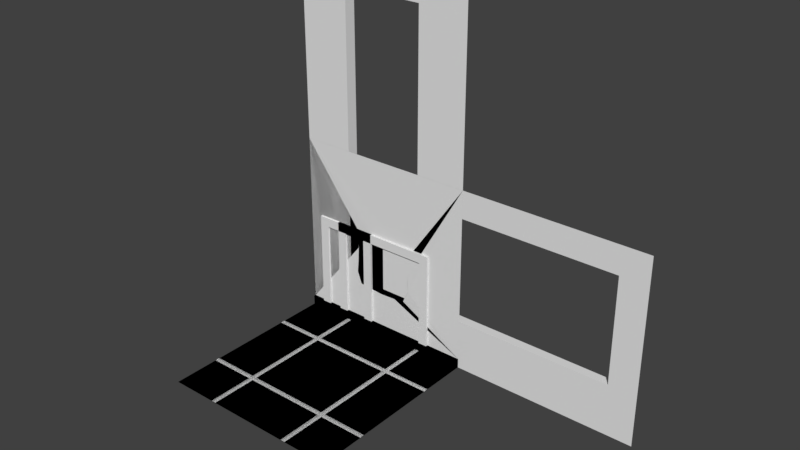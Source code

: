 # Source: zom_dah_tiles.blend  (saved by Blender 2.79.0; exported with 4.5.12 LTS)
import bpy
from mathutils import Matrix  # noqa: F401  (used for matrix-valued properties, if any)

bpy.ops.wm.read_factory_settings(use_empty=True)
scene = bpy.context.scene
scene.name = 'Scene'

# ---- collections
col_collection_1 = bpy.data.collections.new('Collection 1'); scene.collection.children.link(col_collection_1)

# ---- materials (node trees are filled in below, after node groups)
mat_mtl_floor_wood = bpy.data.materials.new('mtl_floor_wood')
mat_mtl_floor_wood.alpha_threshold = 0.0
mat_mtl_floor_wood.use_transparent_shadow = False
mat_mtl_floor_wood.roughness = 0.5
mat_mtl_floor_marbtile = bpy.data.materials.new('mtl_floor_marbtile')
mat_mtl_floor_marbtile.alpha_threshold = 0.0
mat_mtl_floor_marbtile.use_transparent_shadow = False
mat_mtl_floor_marbtile.roughness = 0.5
mat_mtl_floor_trim = bpy.data.materials.new('mtl_floor_trim')
mat_mtl_floor_trim.alpha_threshold = 0.0
mat_mtl_floor_trim.use_transparent_shadow = False
mat_mtl_floor_trim.roughness = 0.5
mat_mtl_wall_01 = bpy.data.materials.new('mtl_wall_01')
mat_mtl_wall_01.alpha_threshold = 0.0
mat_mtl_wall_01.use_transparent_shadow = False
mat_mtl_wall_01.roughness = 0.5

# ---- material node trees

# ---- world
world_world = bpy.data.worlds.new('World'); scene.world = world_world
world_world.color = (0.05088, 0.05088, 0.05088)
world_world.use_sun_shadow = False
world_world.sun_shadow_jitter_overblur = 0.0
world_world.cycles.sampling_method = 'MANUAL'

# ---- meshes
me_tiles_026 = bpy.data.meshes.new('tiles.026')
me_tiles_026.from_pydata([(0.0, 0.25, 0.2), (0.0, 0.3, 0.2), (0.0, 0.3, 0.0), (4.0, 0.25, 0.2), (4.0, 0.3, 0.2), (4.0, 0.3, 0.0), (1.907e-06, -3.8e-07, 0.2), (9.537e-07, -0.05, 0.2), (9.537e-07, -0.05, 0.0), (4.0, -3.8e-07, 0.2), (4.0, -0.05, 0.2), (4.0, -0.05, 0.0), (0.0, 5.737e-07, 0.95), (0.0, 0.25, 0.95), (0.0, 0.25, 1.0), (0.0, 5.737e-07, 1.0), (4.0, 5.737e-07, 0.95), (4.0, 0.25, 0.95), (4.0, 0.25, 1.0), (4.0, 5.737e-07, 1.0), (4.0, 0.25, 0.2), (4.0, 0.25, 0.95), (9.537e-07, 0.25, 0.2), (9.537e-07, 0.25, 0.95), (0.0, 0.0, 0.2), (0.0, 5.737e-07, 0.95), (4.0, 0.0, 0.2), (4.0, 5.737e-07, 0.95)], [], [(1, 0, 3, 4), (2, 1, 4, 5), (6, 7, 10, 9), (7, 8, 11, 10), (15, 12, 16, 19), (14, 15, 19, 18), (13, 14, 18, 17), (21, 20, 22, 23), (25, 24, 26, 27)])
me_tiles_026.polygons.foreach_set('material_index', [2, 2, 2, 2, 2, 2, 2, 3, 3])
_uv = me_tiles_026.uv_layers.new(name='UVMap')
_uv.uv.foreach_set('vector', [0.5, 0.65, 0.5, 0.625, 2.5, 0.625, 2.5, 0.65, 0.5, 0.5, 0.5, 0.6, 2.5, 0.6, 2.5, 0.5, 0.5, 0.5, 0.5, 0.475, 2.5, 0.475, 2.5, 0.5, 0.5, 0.6, 0.5, 0.5, 2.5, 0.5, 2.5, 0.6, 0.5, 0.0, 0.5, -0.025, 2.5, -0.025, 2.5, 0.0, 0.5, 0.625, 0.5, 0.5, 2.5, 0.5, 2.5, 0.625, 0.5, 0.975, 0.5, 1.0, 2.5, 1.0, 2.5, 0.975, 0.5, 0.975, 0.5, 0.6, -1.5, 0.6, -1.5, 0.975, 0.5, 0.975, 0.5, 0.6, 2.5, 0.6, 2.5, 0.975])
me_tiles_026.materials.append(mat_mtl_floor_wood)
me_tiles_026.materials.append(mat_mtl_floor_marbtile)
me_tiles_026.materials.append(mat_mtl_floor_trim)
me_tiles_026.materials.append(mat_mtl_wall_01)
me_tiles_026.use_remesh_preserve_volume = False
me_tiles_026.use_remesh_preserve_attributes = False
me_tiles_026.use_mirror_vertex_groups = False
me_tiles_026.update()
me_tiles_025 = bpy.data.meshes.new('tiles.025')
me_tiles_025.from_pydata([(0.0, 0.25, 0.2), (0.0, 0.3, 0.2), (0.0, 0.3, 0.0), (2.0, 0.25, 0.2), (2.0, 0.3, 0.2), (2.0, 0.3, 0.0), (1.907e-06, -3.8e-07, 0.2), (9.537e-07, -0.05, 0.2), (9.537e-07, -0.05, 0.0), (2.0, -3.8e-07, 0.2), (2.0, -0.05, 0.2), (2.0, -0.05, 0.0), (0.0, 5.737e-07, 0.95), (0.0, 0.25, 0.95), (0.0, 0.25, 1.0), (0.0, 5.737e-07, 1.0), (2.0, 5.737e-07, 0.95), (2.0, 0.25, 0.95), (2.0, 0.25, 1.0), (2.0, 5.737e-07, 1.0), (2.0, 0.25, 0.2), (2.0, 0.25, 0.95), (9.537e-07, 0.25, 0.2), (9.537e-07, 0.25, 0.95), (0.0, 0.0, 0.2), (0.0, 5.737e-07, 0.95), (2.0, 0.0, 0.2), (2.0, 5.737e-07, 0.95)], [], [(1, 0, 3, 4), (2, 1, 4, 5), (6, 7, 10, 9), (7, 8, 11, 10), (15, 12, 16, 19), (14, 15, 19, 18), (13, 14, 18, 17), (21, 20, 22, 23), (25, 24, 26, 27)])
me_tiles_025.polygons.foreach_set('material_index', [2, 2, 2, 2, 2, 2, 2, 3, 3])
_uv = me_tiles_025.uv_layers.new(name='UVMap')
_uv.uv.foreach_set('vector', [0.5, 0.65, 0.5, 0.625, 1.5, 0.625, 1.5, 0.65, 0.5, 0.5, 0.5, 0.6, 1.5, 0.6, 1.5, 0.5, 0.5, 0.5, 0.5, 0.475, 1.5, 0.475, 1.5, 0.5, 0.5, 0.6, 0.5, 0.5, 1.5, 0.5, 1.5, 0.6, 0.5, 0.0, 0.5, -0.025, 1.5, -0.025, 1.5, 0.0, 0.5, 0.625, 0.5, 0.5, 1.5, 0.5, 1.5, 0.625, 0.5, 0.975, 0.5, 1.0, 1.5, 1.0, 1.5, 0.975, 0.5, 0.975, 0.5, 0.6, -0.5, 0.6, -0.5, 0.975, 0.5, 0.975, 0.5, 0.6, 1.5, 0.6, 1.5, 0.975])
me_tiles_025.materials.append(mat_mtl_floor_wood)
me_tiles_025.materials.append(mat_mtl_floor_marbtile)
me_tiles_025.materials.append(mat_mtl_floor_trim)
me_tiles_025.materials.append(mat_mtl_wall_01)
me_tiles_025.use_remesh_preserve_volume = False
me_tiles_025.use_remesh_preserve_attributes = False
me_tiles_025.use_mirror_vertex_groups = False
me_tiles_025.update()
me_tiles_024 = bpy.data.meshes.new('tiles.024')
me_tiles_024.from_pydata([(0.1, -1.431e-06, 0.2), (0.15, -0.05, 0.2), (0.15, -0.05, 0.0), (0.0, -1.431e-06, 0.2), (-2.861e-06, -0.05, 0.2), (-2.861e-06, -0.05, 0.0), (0.1, 0.25, 0.2), (0.15, 0.3, 0.2), (0.15, 0.3, 0.0), (0.0, 0.25, 0.2), (0.0, 0.3, 0.2), (0.0, 0.3, 0.0), (0.1, 0.25, 0.95), (0.1, 4.768e-07, 0.95), (0.1, 4.768e-07, 1.0), (0.1, 0.25, 1.0), (9.537e-07, 0.25, 0.95), (0.0, 4.768e-07, 0.95), (0.0, 4.768e-07, 1.0), (9.537e-07, 0.25, 1.0), (0.0, 2.682e-06, 0.2), (0.0, 3.219e-06, 0.95), (0.1, 2.086e-06, 0.2), (0.1, 2.623e-06, 0.95), (0.1, 0.25, 0.2), (0.1, 0.25, 0.95), (9.537e-07, 0.25, 0.2), (9.537e-07, 0.25, 0.95), (0.15, -0.05, 0.2), (0.15, -0.05, 0.0), (0.15, 0.3, 0.2), (0.15, 0.3, 0.0), (0.1, -1.431e-06, 0.2), (0.15, -0.05, 0.2), (0.1, 0.25, 0.2), (0.15, 0.3, 0.2), (0.1, 2.086e-06, 0.2), (0.1, 2.623e-06, 0.95), (0.1, 0.25, 0.2), (0.1, 0.25, 0.95), (0.1, 0.25, 0.95), (0.1, 4.768e-07, 0.95), (0.1, 4.768e-07, 1.0), (0.1, 0.25, 1.0)], [], [(1, 0, 3, 4), (2, 1, 4, 5), (6, 7, 10, 9), (7, 8, 11, 10), (15, 12, 16, 19), (14, 15, 19, 18), (13, 14, 18, 17), (21, 20, 22, 23), (25, 24, 26, 27), (28, 29, 31, 30), (32, 33, 35, 34), (36, 38, 39, 37), (42, 41, 40, 43)])
me_tiles_024.polygons.foreach_set('material_index', [2, 2, 2, 2, 2, 2, 2, 3, 3, 2, 2, 3, 2])
_uv = me_tiles_024.uv_layers.new(name='UVMap')
_uv.uv.foreach_set('vector', [0.575, 0.475, 0.55, 0.5, 0.5, 0.5, 0.5, 0.475, 0.575, 0.5, 0.575, 0.6, 0.5, 0.6, 0.5, 0.5, 0.55, 0.625, 0.575, 0.65, 0.5, 0.65, 0.5, 0.625, 0.575, 0.6, 0.575, 0.5, 0.5, 0.5, 0.5, 0.6, 0.55, 0.0, 0.55, -0.025, 0.5, -0.025, 0.5, 0.0, 0.55, 0.5, 0.55, 0.625, 0.5, 0.625, 0.5, 0.5, 0.55, 0.975, 0.55, 1.0, 0.5, 1.0, 0.5, 0.975, 0.5, 0.975, 0.5, 0.6, 0.55, 0.6, 0.55, 0.975, 0.55, 0.975, 0.55, 0.6, 0.5, 0.6, 0.5, 0.975, 0.475, 0.6, 0.475, 0.5, 0.65, 0.5, 0.65, 0.6, 0.55, 0.5, 0.575, 0.475, 0.575, 0.65, 0.55, 0.625, 0.5, 0.6, 0.625, 0.6, 0.625, 0.975, 0.5, 0.975, 0.5, 0.0, 0.5, -0.025, 0.625, -0.025, 0.625, 0.0])
me_tiles_024.materials.append(mat_mtl_floor_wood)
me_tiles_024.materials.append(mat_mtl_floor_marbtile)
me_tiles_024.materials.append(mat_mtl_floor_trim)
me_tiles_024.materials.append(mat_mtl_wall_01)
me_tiles_024.use_remesh_preserve_volume = False
me_tiles_024.use_remesh_preserve_attributes = False
me_tiles_024.use_mirror_vertex_groups = False
me_tiles_024.update()
me_tiles_023 = bpy.data.meshes.new('tiles.023')
me_tiles_023.from_pydata([(0.0, 1.937e-07, 4.0), (0.0, 1.937e-07, 0.2), (0.0, -0.05, 0.2), (0.0, -0.05, 0.0), (4.0, 1.937e-07, 0.2), (4.0, -0.05, 0.2), (0.0, 1.937e-07, 0.2), (4.0, 1.937e-07, 4.0), (4.0, 1.937e-07, 0.2), (4.0, -0.05, 0.0), (1.374, 0.05, 2.135), (1.399, 0.05, 1.022), (2.585, 0.05, 2.148), (2.532, 0.05, 1.031), (1.331, 0.05, 1.54), (2.648, 0.05, 1.322), (1.922, 0.05, 0.9705), (2.271, 0.05, 2.133), (1.305, 0.05, 1.285), (1.721, 0.05, 2.217), (2.605, 0.05, 1.827), (2.695, 0.04929, 1.042), (2.546, 0.04929, 2.287), (1.332, 0.04929, 0.8908), (1.278, 0.04929, 2.154), (2.679, 0.04929, 1.714), (1.179, 0.04929, 1.816), (1.954, 0.04929, 2.288), (1.689, 0.04929, 0.9472), (2.681, 0.04929, 2.002), (2.315, 0.04929, 0.9127), (1.282, 0.04929, 1.254), (2.695, 0.25, 1.042), (2.546, 0.25, 2.287), (1.332, 0.25, 0.8908), (1.278, 0.25, 2.154), (2.679, 0.25, 1.714), (1.179, 0.25, 1.816), (1.954, 0.25, 2.288), (1.689, 0.25, 0.9472), (2.681, 0.25, 2.002), (2.315, 0.25, 0.9127), (1.282, 0.25, 1.254), (1.562, 0.195, 2.24), (1.578, 0.17, 2.105), (1.618, 0.17, 2.122), (1.635, 0.195, 2.24), (1.612, 0.17, 1.979), (1.647, 0.17, 2.007), (1.646, 0.17, 1.993), (1.608, 0.1489, 1.942), (1.562, 0.1186, 2.24), (1.577, 0.1034, 2.24), (1.597, 0.1193, 2.101), (1.578, 0.1277, 2.105), (1.603, 0.1193, 2.134), (1.618, 0.1277, 2.122), (1.619, 0.1034, 2.24), (1.635, 0.1186, 2.24), (1.623, 0.1193, 1.992), (1.612, 0.1277, 1.979), (1.646, 0.1277, 1.993), (1.638, 0.1193, 1.996), (1.638, 0.1193, 2.006), (1.647, 0.1277, 2.007), (1.62, 0.1193, 1.971), (1.624, 0.1779, 0.8946), (1.657, 0.17, 1.112), (1.613, 0.17, 1.092), (1.575, 0.1779, 0.9034), (1.638, 0.17, 1.252), (1.596, 0.17, 1.213), (1.6, 0.17, 1.234), (1.652, 0.1489, 1.31), (1.624, 0.1248, 0.8946), (1.614, 0.1142, 0.8965), (1.64, 0.1193, 1.123), (1.657, 0.1277, 1.112), (1.625, 0.1193, 1.07), (1.613, 0.1277, 1.092), (1.585, 0.1142, 0.9015), (1.575, 0.1248, 0.9034), (1.623, 0.1193, 1.233), (1.638, 0.1277, 1.252), (1.6, 0.1277, 1.234), (1.608, 0.1193, 1.23), (1.604, 0.1193, 1.213), (1.596, 0.1277, 1.213), (1.633, 0.1193, 1.266), (2.027, 0.1915, 0.896), (2.043, 0.1808, 0.9739), (2.092, 0.1808, 0.9305), (2.094, 0.1915, 0.8877), (2.069, 0.17, 1.062), (2.098, 0.17, 1.013), (2.1, 0.17, 1.034), (2.072, 0.1489, 1.122), (2.027, 0.1199, 0.896), (2.041, 0.1056, 0.8942), (2.069, 0.1124, 0.9809), (2.043, 0.1238, 0.9739), (2.067, 0.1124, 0.9065), (2.092, 0.1238, 0.9305), (2.08, 0.1056, 0.8895), (2.094, 0.1199, 0.8877), (2.077, 0.1193, 1.04), (2.069, 0.1277, 1.062), (2.1, 0.1277, 1.034), (2.091, 0.1193, 1.032), (2.09, 0.1193, 1.015), (2.098, 0.1277, 1.013), (2.078, 0.1193, 1.074), (2.162, 0.2148, 2.297), (2.237, 0.17, 2.162), (2.189, 0.17, 2.163), (2.065, 0.2148, 2.294), (2.322, 0.17, 1.97), (2.268, 0.17, 1.989), (2.28, 0.17, 1.971), (2.358, 0.1489, 1.921), (2.162, 0.1114, 2.297), (2.142, 0.09081, 2.296), (2.226, 0.1193, 2.145), (2.237, 0.1277, 2.162), (2.191, 0.1193, 2.188), (2.189, 0.1277, 2.163), (2.085, 0.09081, 2.294), (2.065, 0.1114, 2.294), (2.301, 0.1193, 1.981), (2.322, 0.1277, 1.97), (2.28, 0.1277, 1.971), (2.285, 0.1193, 1.978), (2.276, 0.1193, 1.992), (2.268, 0.1277, 1.989), (2.322, 0.1193, 1.955), (2.585, 0.1578, 0.9534), (2.518, 0.154, 1.091), (2.489, 0.154, 1.082), (2.538, 0.1578, 0.9641), (2.439, 0.154, 1.183), (2.42, 0.154, 1.162), (2.414, 0.154, 1.176), (2.426, 0.1438, 1.219), (2.585, 0.1321, 0.9534), (2.575, 0.127, 0.9557), (2.498, 0.1295, 1.099), (2.518, 0.1335, 1.091), (2.509, 0.1295, 1.067), (2.489, 0.1335, 1.082), (2.548, 0.127, 0.9619), (2.538, 0.1321, 0.9641), (2.435, 0.1295, 1.172), (2.439, 0.1335, 1.183), (2.414, 0.1335, 1.176), (2.423, 0.1295, 1.172), (2.428, 0.1295, 1.161), (2.42, 0.1335, 1.162), (2.429, 0.1295, 1.193), (1.662, 0.05082, 0.9653), (1.709, 0.0621, 1.032), (1.661, 0.1005, 0.9614), (1.708, 0.1118, 1.028), (1.62, 0.07244, 1.111), (1.619, 0.1221, 1.108), (1.562, 0.05679, 1.018), (1.561, 0.1065, 1.014), (1.633, 0.05051, 0.9673), (1.632, 0.1002, 0.9635), (1.972, 0.05082, 0.9451), (2.1, 0.0621, 1.029), (1.97, 0.1005, 0.9409), (2.097, 0.1118, 1.024), (1.832, 0.07244, 1.075), (1.829, 0.1221, 1.07), (1.674, 0.05679, 0.9604), (1.671, 0.1065, 0.9563), (1.885, 0.05051, 0.9363), (1.883, 0.1002, 0.9321), (2.198, 0.05501, 2.103), (2.336, 0.06474, 2.096), (2.194, 0.09787, 2.102), (2.332, 0.1076, 2.094), (2.2, 0.07365, 2.268), (2.196, 0.1165, 2.266), (2.021, 0.06016, 2.27), (2.016, 0.103, 2.268), (2.137, 0.05474, 2.142), (2.133, 0.09761, 2.141), (2.294, 0.06308, 2.28), (2.199, 0.06983, 2.265), (2.297, 0.09279, 2.281), (2.202, 0.09953, 2.267), (2.316, 0.076, 2.168), (2.319, 0.1057, 2.17), (2.438, 0.06665, 2.192), (2.44, 0.09636, 2.194), (2.341, 0.0629, 2.262), (2.343, 0.0926, 2.264), (1.341, 0.0008424, 2.143), (1.376, 0.01051, 2.137), (1.385, -0.004755, 1.009), (1.395, 0.02478, 1.021), (2.579, 0.02286, 2.144), (2.603, -0.002577, 2.179), (2.528, 0.01998, 1.025), (2.532, 0.0006946, 0.9851), (1.313, -0.001664, 1.547), (1.33, 0.02035, 1.539), (2.672, -0.008884, 1.287), (2.649, 0.01864, 1.321), (1.922, 0.01902, 0.9703), (1.952, -0.001079, 0.9544), (2.274, 0.003497, 2.166), (2.272, 0.01417, 2.127), (1.305, 0.01308, 1.281), (1.288, -0.001674, 1.277), (1.717, 0.02072, 2.219), (1.727, -0.004449, 2.241), (2.651, 0.003413, 1.843), (2.599, 0.02112, 1.82)], [], [(2, 3, 9, 5), (1, 2, 5, 4), (199, 207, 14, 10), (219, 202, 12, 20), (201, 210, 16, 11), (200, 215, 206, 198, 0, 6), (204, 209, 15, 13), (214, 201, 11, 18), (207, 214, 18, 14), (213, 216, 19, 17), (198, 217, 212, 203, 7, 0), (205, 211, 200, 6, 8), (209, 219, 20, 15), (203, 218, 208, 205, 8, 7), (202, 213, 17, 12), (210, 204, 13, 16), (24, 26, 37, 35), (30, 41, 39, 28), (26, 31, 42, 37), (24, 35, 38, 27), (29, 40, 36, 25), (27, 38, 33, 22), (21, 32, 41, 30), (31, 23, 34, 42), (22, 33, 40, 29), (28, 39, 34, 23), (25, 36, 32, 21), (53, 59, 65, 62, 63, 55, 57, 52), (44, 45, 48, 49, 50, 47), (47, 50, 60), (50, 49, 61), (45, 56, 64, 48), (56, 45, 46, 58), (61, 49, 48, 64), (54, 44, 47, 60), (53, 52, 51, 54), (57, 55, 56, 58), (54, 60, 59, 53), (62, 65, 50, 61), (63, 62, 61, 64), (55, 63, 64, 56), (65, 59, 60, 50), (51, 43, 44, 54), (76, 82, 88, 85, 86, 78, 80, 75), (67, 68, 71, 72, 73, 70), (70, 73, 83), (73, 72, 84), (68, 79, 87, 71), (79, 68, 69, 81), (84, 72, 71, 87), (77, 67, 70, 83), (76, 75, 74, 77), (80, 78, 79, 81), (77, 83, 82, 76), (85, 88, 73, 84), (86, 85, 84, 87), (78, 86, 87, 79), (88, 82, 83, 73), (74, 66, 67, 77), (99, 105, 111, 108, 109, 101, 103, 98), (90, 91, 94, 95, 96, 93), (93, 96, 106), (96, 95, 107), (91, 102, 110, 94), (102, 91, 92, 104), (107, 95, 94, 110), (100, 90, 93, 106), (99, 98, 97, 100), (103, 101, 102, 104), (100, 106, 105, 99), (108, 111, 96, 107), (109, 108, 107, 110), (101, 109, 110, 102), (111, 105, 106, 96), (97, 89, 90, 100), (122, 128, 134, 131, 132, 124, 126, 121), (113, 114, 117, 118, 119, 116), (116, 119, 129), (119, 118, 130), (114, 125, 133, 117), (125, 114, 115, 127), (130, 118, 117, 133), (123, 113, 116, 129), (122, 121, 120, 123), (126, 124, 125, 127), (123, 129, 128, 122), (131, 134, 119, 130), (132, 131, 130, 133), (124, 132, 133, 125), (134, 128, 129, 119), (120, 112, 113, 123), (145, 151, 157, 154, 155, 147, 149, 144), (136, 137, 140, 141, 142, 139), (139, 142, 152), (142, 141, 153), (137, 148, 156, 140), (148, 137, 138, 150), (153, 141, 140, 156), (146, 136, 139, 152), (145, 144, 143, 146), (149, 147, 148, 150), (146, 152, 151, 145), (154, 157, 142, 153), (155, 154, 153, 156), (147, 155, 156, 148), (157, 151, 152, 142), (143, 135, 136, 146), (159, 158, 160, 161), (159, 161, 163, 162), (162, 163, 165, 164), (164, 165, 167, 166), (158, 166, 167, 160), (159, 162, 164, 166, 158), (169, 168, 170, 171), (169, 171, 173, 172), (172, 173, 175, 174), (174, 175, 177, 176), (168, 176, 177, 170), (169, 172, 174, 176, 168), (179, 178, 180, 181), (179, 181, 183, 182), (182, 183, 185, 184), (184, 185, 187, 186), (178, 186, 187, 180), (179, 182, 184, 186, 178), (189, 188, 190, 191), (189, 191, 193, 192), (192, 193, 195, 194), (194, 195, 197, 196), (188, 196, 197, 190), (189, 192, 194, 196, 188), (215, 200, 201, 214), (209, 204, 205, 208), (211, 205, 204, 210), (217, 198, 199, 216), (198, 206, 207, 199), (219, 209, 208, 218), (200, 211, 210, 201), (203, 212, 213, 202), (212, 217, 216, 213), (206, 215, 214, 207), (202, 219, 218, 203), (216, 199, 10, 19)])
me_tiles_023.polygons.foreach_set('material_index', [2, 2, 3, 3, 3, 3, 3, 3, 3, 3, 3, 3, 3, 3, 3, 3, 2, 2, 2, 2, 2, 2, 2, 2, 2, 2, 2, 2, 2, 2, 2, 2, 2, 2, 2, 2, 2, 2, 2, 2, 2, 2, 2, 2, 2, 2, 2, 2, 2, 2, 2, 2, 2, 2, 2, 2, 2, 2, 2, 2, 2, 2, 2, 2, 2, 2, 2, 2, 2, 2, 2, 2, 2, 2, 2, 2, 2, 2, 2, 2, 2, 2, 2, 2, 2, 2, 2, 2, 2, 2, 2, 2, 2, 2, 2, 2, 2, 2, 2, 2, 2, 2, 2, 2, 2, 2, 2, 3, 3, 3, 3, 3, 3, 3, 3, 3, 3, 3, 3, 3, 3, 3, 3, 3, 3, 3, 3, 3, 3, 3, 3, 3, 3, 3, 3, 3, 3, 3, 3, 3, 3, 3, 3])
_uv = me_tiles_023.uv_layers.new(name='UVMap')
_uv.uv.foreach_set('vector', [0.5, 0.6, 0.5, 0.5, 2.5, 0.5, 2.5, 0.6, 0.5, 0.5, 0.5, 0.475, 2.5, 0.475, 2.5, 0.5, 0.5094, 0.5676, 0.5094, 0.27, 0.525, 0.27, 0.525, 0.5676, 0.5094, 0.4134, 0.5094, 0.5763, 0.525, 0.5763, 0.525, 0.4134, 0.1997, 0.5094, 0.4612, 0.5094, 0.4612, 0.525, 0.1997, 0.525, 0.19, 0.005355, 0.1423, 0.1377, 0.1558, 0.2707, 0.1799, 0.5771, -0.5, 1.5, -0.5, -0.4, 0.5094, 0.01539, 0.5094, 0.1608, 0.525, 0.1608, 0.525, 0.01539, 0.5094, 0.1427, 0.5094, 0.01108, 0.525, 0.01108, 0.525, 0.1427, 0.5094, 0.27, 0.5094, 0.1427, 0.525, 0.1427, 0.525, 0.27, 0.6357, 0.5094, 0.3606, 0.5094, 0.3606, 0.525, 0.6357, 0.525, 0.1799, 0.5771, 0.3568, 0.6187, 0.6327, 0.5766, 0.8041, 0.587, 1.5, 1.5, -0.5, 1.5, 0.7801, 0.007312, 0.4754, -0.02286, 0.19, 0.005355, -0.5, -0.4, 1.5, -0.4, 0.5094, 0.1608, 0.5094, 0.4134, 0.525, 0.4134, 0.525, 0.1608, 0.8041, 0.587, 0.8103, 0.4335, 0.835, 0.1443, 0.7801, 0.007312, 1.5, -0.4, 1.5, 1.5, 0.796, 0.5094, 0.6357, 0.5094, 0.6357, 0.525, 0.796, 0.525, 0.4612, 0.5094, 0.7658, 0.5094, 0.7658, 0.525, 0.4612, 0.525, 0.5246, 0.5771, 0.5246, 0.4078, 0.625, 0.4078, 0.625, 0.5771, 0.6574, 0.5246, 0.6574, 0.625, 0.3446, 0.625, 0.3446, 0.5246, 0.5246, 0.4078, 0.5246, 0.1272, 0.625, 0.1272, 0.625, 0.4078, 0.1391, 0.5246, 0.1391, 0.625, 0.4772, 0.625, 0.4772, 0.5246, 0.5246, 0.5009, 0.625, 0.5009, 0.625, 0.3569, 0.5246, 0.3569, 0.4772, 0.5246, 0.4772, 0.625, 0.773, 0.625, 0.773, 0.5246, 0.8477, 0.5246, 0.8477, 0.625, 0.6574, 0.625, 0.6574, 0.5246, 0.5246, 0.1272, 0.5246, -0.0546, 0.625, -0.0546, 0.625, 0.1272, 0.5246, 0.6433, 0.625, 0.6433, 0.625, 0.5009, 0.5246, 0.5009, 0.3446, 0.5246, 0.3446, 0.625, 0.1661, 0.625, 0.1661, 0.5246, 0.5246, 0.3569, 0.625, 0.3569, 0.625, 0.02102, 0.5246, 0.02102, 0.2866, 0.5157, 0.2995, 0.4263, 0.2979, 0.4094, 0.3069, 0.4294, 0.3071, 0.438, 0.2893, 0.5431, 0.2976, 0.6294, 0.2767, 0.6294, 0.2772, 0.5194, 0.2972, 0.5332, 0.3113, 0.4385, 0.3111, 0.4277, 0.2921, 0.3858, 0.2941, 0.4159, 0.585, 0.4159, 0.5639, 0.3858, 0.5639, 0.4159, 0.585, 0.3858, 0.585, 0.4277, 0.5639, 0.4277, 0.585, 0.5332, 0.5639, 0.5332, 0.5639, 0.4385, 0.585, 0.4385, 0.5639, 0.5332, 0.585, 0.5332, 0.5975, 0.6294, 0.5593, 0.6294, 0.5639, 0.4277, 0.585, 0.4277, 0.585, 0.4385, 0.5639, 0.4385, 0.5639, 0.5194, 0.585, 0.5194, 0.585, 0.4159, 0.5639, 0.4159, 0.2866, 0.5157, 0.2767, 0.6294, 0.2691, 0.6294, 0.2772, 0.5194, 0.2976, 0.6294, 0.2893, 0.5431, 0.2972, 0.5332, 0.3052, 0.6294, 0.2772, 0.5194, 0.2941, 0.4159, 0.2995, 0.4263, 0.2866, 0.5157, 0.3069, 0.4294, 0.2979, 0.4094, 0.2921, 0.3858, 0.3111, 0.4277, 0.3071, 0.438, 0.3069, 0.4294, 0.3111, 0.4277, 0.3113, 0.4385, 0.2893, 0.5431, 0.3071, 0.438, 0.3113, 0.4385, 0.2972, 0.5332, 0.2979, 0.4094, 0.2995, 0.4263, 0.2941, 0.4159, 0.2921, 0.3858, 0.5593, 0.6294, 0.5975, 0.6294, 0.585, 0.5194, 0.5639, 0.5194, 0.3201, 0.06147, 0.3117, 0.1165, 0.3163, 0.1329, 0.3039, 0.1148, 0.3022, 0.1063, 0.3127, 0.03489, 0.2926, -0.04923, 0.307, -0.05176, 0.3287, 0.0561, 0.3067, 0.04603, 0.298, 0.1065, 0.3001, 0.1172, 0.3261, 0.1551, 0.3189, 0.1258, 0.585, 0.1258, 0.5639, 0.1551, 0.5639, 0.1258, 0.585, 0.1551, 0.585, 0.1172, 0.5639, 0.1172, 0.585, 0.04603, 0.5639, 0.04603, 0.5639, 0.1065, 0.585, 0.1065, 0.5639, 0.04603, 0.585, 0.04603, 0.589, -0.04831, 0.5624, -0.04831, 0.5639, 0.1172, 0.585, 0.1172, 0.585, 0.1065, 0.5639, 0.1065, 0.5639, 0.0561, 0.585, 0.0561, 0.585, 0.1258, 0.5639, 0.1258, 0.3201, 0.06147, 0.307, -0.05176, 0.3122, -0.05268, 0.3287, 0.0561, 0.2926, 0.9508, 0.3127, 1.035, 0.3067, 1.046, 0.2874, 0.9517, 0.3287, 0.0561, 0.3189, 0.1258, 0.3117, 0.1165, 0.3201, 0.06147, 0.3039, 0.1148, 0.3163, 0.1329, 0.3261, 0.1551, 0.3001, 0.1172, 0.3022, 0.1063, 0.3039, 0.1148, 0.3001, 0.1172, 0.298, 0.1065, 0.3127, 0.03489, 0.3022, 0.1063, 0.298, 0.1065, 0.3067, 0.04603, 0.3163, 0.1329, 0.3117, 0.1165, 0.3189, 0.1258, 0.3261, 0.1551, 0.5624, 0.9473, 0.589, 0.9473, 0.585, 1.056, 0.5639, 1.056, 0.5345, 0.9905, 0.5387, 1.02, 0.5391, 1.037, 0.5456, 1.016, 0.5448, 1.007, 0.5337, 0.9532, 0.5398, 0.9447, 0.5204, 0.9471, 0.5213, 0.9869, 0.5458, 0.9652, 0.5489, 1.006, 0.55, 1.017, 0.5362, 1.061, 0.5345, 1.031, 0.585, 0.03095, 0.5639, 0.06108, 0.5639, 0.03095, 0.585, 0.06108, 0.585, 0.01723, 0.5639, 0.01723, 0.5904, 0.9652, 0.5619, 0.9652, 0.5639, 1.006, 0.585, 1.006, 0.5619, 0.9652, 0.5904, 0.9652, 0.5958, 0.9439, 0.5599, 0.9439, 0.5639, 0.01723, 0.585, 0.01723, 0.585, 0.006419, 0.5639, 0.006419, 0.5619, 0.9869, 0.5904, 0.9869, 0.585, 1.031, 0.5639, 1.031, 0.5345, 0.9905, 0.5204, 0.9471, 0.5133, 0.948, 0.5213, 0.9869, 0.5398, 0.9447, 0.5337, 0.9532, 0.5458, 0.9652, 0.5469, 0.9439, 0.5213, 0.9869, 0.5345, 1.031, 0.5387, 1.02, 0.5345, 0.9905, 0.5456, 0.01603, 0.5391, 0.03695, 0.5362, 0.06108, 0.55, 0.01723, 0.5448, 0.007442, 0.5456, 0.01603, 0.55, 0.01723, 0.5489, 0.006419, 0.5337, 0.9532, 0.5448, 1.007, 0.5489, 1.006, 0.5458, 0.9652, 0.5391, 0.03695, 0.5387, 0.02, 0.5345, 0.03095, 0.5362, 0.06108, 0.5599, 0.948, 0.5958, 0.948, 0.5904, 0.9869, 0.5619, 0.9869, 0.6128, 0.5725, 0.6506, 0.4905, 0.6612, 0.4773, 0.6427, 0.4891, 0.6379, 0.4962, 0.5955, 0.594, 0.5426, 0.6471, 0.5709, 0.648, 0.6186, 0.5808, 0.5944, 0.5814, 0.6341, 0.4943, 0.6402, 0.4853, 0.6789, 0.4606, 0.6609, 0.4848, 0.585, 0.4848, 0.5639, 0.4606, 0.5639, 0.4848, 0.6789, 0.585, 0.6402, 0.585, 0.6402, 0.5639, 0.585, 0.5814, 0.5639, 0.5814, 0.5639, 0.4943, 0.585, 0.4943, 0.5639, 0.5814, 0.585, 0.5814, 0.6074, 0.6468, 0.5557, 0.6468, 0.5639, 0.4853, 0.585, 0.4853, 0.585, 0.4943, 0.5639, 0.4943, 0.5639, 0.5808, 0.585, 0.5808, 0.585, 0.4848, 0.5639, 0.4848, 0.6128, 0.5725, 0.5709, 0.648, 0.5812, 0.6483, 0.6186, 0.5808, 0.5426, 0.6471, 0.5955, 0.594, 0.5944, 0.5814, 0.5323, 0.6468, 0.6186, 0.5808, 0.6609, 0.4848, 0.6506, 0.4905, 0.6128, 0.5725, 0.6427, 0.4891, 0.6612, 0.4773, 0.6789, 0.4606, 0.6402, 0.4853, 0.6379, 0.4962, 0.6427, 0.4891, 0.6402, 0.4853, 0.6341, 0.4943, 0.5955, 0.594, 0.6379, 0.4962, 0.6341, 0.4943, 0.5944, 0.5814, 0.6612, 0.4773, 0.6506, 0.4905, 0.6609, 0.4848, 0.6789, 0.4606, 0.5557, 0.6483, 0.6074, 0.6483, 0.585, 0.5808, 0.5639, 0.5808, 0.7492, 0.04971, 0.7176, 0.08616, 0.7143, 0.09625, 0.7115, 0.08582, 0.7138, 0.08052, 0.7544, 0.03329, 0.7741, -0.01906, 0.7877, -0.02215, 0.7591, 0.04536, 0.7443, 0.0411, 0.71, 0.0811, 0.7071, 0.08778, 0.713, 0.1096, 0.7197, 0.09141, 0.577, 0.09141, 0.5668, 0.1096, 0.5668, 0.09141, 0.577, 0.1096, 0.577, 0.08778, 0.5668, 0.08778, 0.577, 0.0411, 0.5668, 0.0411, 0.5668, 0.0811, 0.577, 0.0811, 0.5668, 0.0411, 0.577, 0.0411, 0.5789, -0.01793, 0.5661, -0.01793, 0.5668, 0.08778, 0.577, 0.08778, 0.577, 0.0811, 0.5668, 0.0811, 0.5668, 0.04536, 0.577, 0.04536, 0.577, 0.09141, 0.5668, 0.09141, 0.7492, 0.04971, 0.7877, -0.02215, 0.7927, -0.02328, 0.7591, 0.04536, 0.7741, 0.9809, 0.7544, 1.033, 0.7443, 1.041, 0.7691, 0.9821, 0.7591, 0.04536, 0.7197, 0.09141, 0.7176, 0.08616, 0.7492, 0.04971, 0.7115, 0.08582, 0.7143, 0.09625, 0.713, 0.1096, 0.7071, 0.08778, 0.7138, 0.08052, 0.7115, 0.08582, 0.7071, 0.08778, 0.71, 0.0811, 0.7544, 0.03329, 0.7138, 0.08052, 0.71, 0.0811, 0.7443, 0.0411, 0.7143, 0.09625, 0.7176, 0.08616, 0.7197, 0.09141, 0.713, 0.1096, 0.5661, 0.9767, 0.5789, 0.9767, 0.577, 1.045, 0.5668, 1.045, 0.5, 0.1427, 0.5, 0.01108, 0.525, 0.01108, 0.525, 0.1427, 0.5, 0.1427, 0.525, 0.1427, 0.525, 0.1427, 0.5, 0.1427, 0.5, 0.1427, 0.525, 0.1427, 0.525, 0.1427, 0.5, 0.1427, 0.5, 0.1427, 0.525, 0.1427, 0.525, 0.1427, 0.5, 0.1427, 0.5, 0.01108, 0.5, 0.1427, 0.525, 0.1427, 0.525, 0.01108, 0.5, 0.1427, 0.5, 0.1427, 0.5, 0.1427, 0.5, 0.1427, 0.5, 0.01108, 0.5, 0.1427, 0.5, 0.01108, 0.525, 0.01108, 0.525, 0.1427, 0.5, 0.1427, 0.525, 0.1427, 0.525, 0.1427, 0.5, 0.1427, 0.5, 0.1427, 0.525, 0.1427, 0.525, 0.1427, 0.5, 0.1427, 0.5, 0.1427, 0.525, 0.1427, 0.525, 0.1427, 0.5, 0.1427, 0.5, 0.01108, 0.5, 0.1427, 0.525, 0.1427, 0.525, 0.01108, 0.5, 0.1427, 0.5, 0.1427, 0.5, 0.1427, 0.5, 0.1427, 0.5, 0.01108, 0.5, 0.1427, 0.5, 0.01108, 0.525, 0.01108, 0.525, 0.1427, 0.5, 0.1427, 0.525, 0.1427, 0.525, 0.1427, 0.5, 0.1427, 0.5, 0.1427, 0.525, 0.1427, 0.525, 0.1427, 0.5, 0.1427, 0.5, 0.1427, 0.525, 0.1427, 0.525, 0.1427, 0.5, 0.1427, 0.5, 0.01108, 0.5, 0.1427, 0.525, 0.1427, 0.525, 0.01108, 0.5, 0.1427, 0.5, 0.1427, 0.5, 0.1427, 0.5, 0.1427, 0.5, 0.01108, 0.5, 0.1427, 0.5, 0.01108, 0.525, 0.01108, 0.525, 0.1427, 0.5, 0.1427, 0.525, 0.1427, 0.525, 0.1427, 0.5, 0.1427, 0.5, 0.1427, 0.525, 0.1427, 0.525, 0.1427, 0.5, 0.1427, 0.5, 0.1427, 0.525, 0.1427, 0.525, 0.1427, 0.5, 0.1427, 0.5, 0.01108, 0.5, 0.1427, 0.525, 0.1427, 0.525, 0.01108, 0.5, 0.1427, 0.5, 0.1427, 0.5, 0.1427, 0.5, 0.1427, 0.5, 0.01108, 0.1423, 0.1377, 0.19, 0.005355, 0.1997, 0.01108, 0.1523, 0.1427, 0.5094, 0.1608, 0.5094, 0.01539, 0.5, 0.01539, 0.5, 0.1504, 0.4754, -0.02286, 0.7801, 0.007312, 0.7658, 0.01539, 0.4612, -0.01476, 0.3568, 0.6187, 0.1799, 0.5771, 0.1868, 0.5676, 0.3606, 0.6086, 0.1799, 0.5771, 0.1558, 0.2707, 0.1653, 0.27, 0.1868, 0.5676, 0.5094, 0.4134, 0.5094, 0.1608, 0.5, 0.1608, 0.5, 0.4134, 0.19, 0.005355, 0.4754, -0.02286, 0.4612, -0.01476, 0.1997, 0.01108, 0.8041, 0.587, 0.6327, 0.5766, 0.6357, 0.5666, 0.796, 0.5763, 0.6327, 0.5766, 0.3568, 0.6187, 0.3606, 0.6086, 0.6357, 0.5666, 0.1558, 0.2707, 0.1423, 0.1377, 0.1523, 0.1427, 0.1653, 0.27, 0.5094, 0.5763, 0.5094, 0.4134, 0.5, 0.4331, 0.5, 0.5763, 0.3606, 0.5094, 0.1868, 0.5094, 0.1868, 0.525, 0.3606, 0.525])
me_tiles_023.materials.append(mat_mtl_floor_wood)
me_tiles_023.materials.append(mat_mtl_floor_marbtile)
me_tiles_023.materials.append(mat_mtl_floor_trim)
me_tiles_023.materials.append(mat_mtl_wall_01)
me_tiles_023.use_remesh_preserve_volume = False
me_tiles_023.use_remesh_preserve_attributes = False
me_tiles_023.use_mirror_vertex_groups = False
me_tiles_023.update()
me_tiles_022 = bpy.data.meshes.new('tiles.022')
me_tiles_022.from_pydata([(0.6, 0.2, 1.1), (0.6, 0.2, 3.4), (0.5, 1.937e-07, 1.0), (0.5, 1.937e-07, 3.5), (0.6, 1.937e-07, 1.1), (0.6, 0.2, 1.1), (7.4, 0.2, 1.1), (0.5, 1.937e-07, 1.0), (7.5, 1.937e-07, 1.0), (7.4, 1.937e-07, 1.1), (0.6, 1.937e-07, 3.4), (0.6, 0.2, 3.4), (7.4, 0.2, 3.4), (0.5, 1.937e-07, 3.5), (7.5, 1.937e-07, 3.5), (7.4, 1.937e-07, 3.4), (8.0, 1.937e-07, -2.384e-07), (8.0, 1.937e-07, 4.0), (7.5, 1.937e-07, 3.5), (7.5, 1.937e-07, 1.0), (0.5, 1.937e-07, 3.5), (0.5, 1.937e-07, 1.0), (7.5, 1.937e-07, 1.0), (7.5, 1.937e-07, 3.5), (7.4, 1.937e-07, 1.1), (7.4, 1.937e-07, 3.4), (0.0, 1.937e-07, 4.0), (0.0, 1.937e-07, -2.384e-07), (0.6, 1.937e-07, 3.4), (0.6, 1.937e-07, 1.1), (7.4, 0.2, 3.4), (7.4, 0.2, 1.1)], [], [(29, 28, 3, 2), (9, 4, 7, 8), (25, 24, 22, 23), (10, 15, 14, 13), (15, 10, 11, 12), (18, 19, 16, 17), (21, 20, 26, 27), (19, 21, 27, 16), (20, 18, 17, 26), (24, 25, 30, 31), (28, 29, 0, 1), (4, 9, 6, 5)])
me_tiles_022.polygons.foreach_set('material_index', [2, 2, 2, 2, 2, 3, 3, 3, 3, 2, 2, 2])
_uv = me_tiles_022.uv_layers.new(name='UVMap')
_uv.uv.foreach_set('vector', [0.8, 0.05, 0.8, 1.2, 0.75, 1.25, 0.75, 0.0, 0.2, 0.05, -3.2, 0.05, -3.25, 0.0, 0.25, 0.0, 0.2, 0.2, 0.2, -0.95, 0.25, -1.0, 0.25, 0.25, 0.8, 0.2, 4.2, 0.2, 4.25, 0.25, 0.75, 0.25, 0.2, 0.5, -3.2, 0.5, -3.2, 0.6, 0.2, 0.6, 0.25, 0.25, 0.25, -1.0, 0.5, -1.5, 0.5, 0.5, 0.75, 0.0, 0.75, 1.25, 0.5, 1.5, 0.5, -0.5, 0.25, 0.0, -3.25, 0.0, -3.5, -0.5, 0.5, -0.5, 0.75, 0.25, 4.25, 0.25, 4.5, 0.5, 0.5, 0.5, 0.5, 0.05, 0.5, 1.2, 0.6, 1.2, 0.6, 0.05, 0.5, 0.2, 0.5, -0.95, 0.6, -0.95, 0.6, 0.2, 0.8, 0.5, 4.2, 0.5, 4.2, 0.6, 0.8, 0.6])
me_tiles_022.materials.append(mat_mtl_floor_wood)
me_tiles_022.materials.append(mat_mtl_floor_marbtile)
me_tiles_022.materials.append(mat_mtl_floor_trim)
me_tiles_022.materials.append(mat_mtl_wall_01)
me_tiles_022.use_remesh_preserve_volume = False
me_tiles_022.use_remesh_preserve_attributes = False
me_tiles_022.use_mirror_vertex_groups = False
me_tiles_022.update()
me_tiles_021 = bpy.data.meshes.new('tiles.021')
me_tiles_021.from_pydata([(0.5, 1.937e-07, 1.0), (0.5, 1.937e-07, 3.5), (3.5, 1.937e-07, 1.0), (3.5, 1.937e-07, 3.5), (4.0, 1.937e-07, 4.0), (4.0, 1.937e-07, -2.384e-07), (0.0, 1.937e-07, 4.0), (0.0, 1.937e-07, -2.384e-07), (3.4, 0.2, 3.4), (3.4, 0.2, 1.1), (0.6, 0.2, 3.4), (0.6, 0.2, 1.1), (0.5, 1.937e-07, 1.0), (0.5, 1.937e-07, 3.5), (3.5, 1.937e-07, 1.0), (3.5, 1.937e-07, 3.5), (0.6, 1.937e-07, 1.1), (0.6, 1.937e-07, 3.4), (3.4, 1.937e-07, 1.1), (3.4, 1.937e-07, 3.4), (0.6, 0.2, 1.1), (0.6, 0.2, 3.4), (3.4, 0.2, 1.1), (3.4, 0.2, 3.4), (0.5, 1.937e-07, 1.0), (0.5, 1.937e-07, 3.5), (3.5, 1.937e-07, 1.0), (3.5, 1.937e-07, 3.5), (0.6, 1.937e-07, 1.1), (0.6, 1.937e-07, 3.4), (3.4, 1.937e-07, 1.1), (3.4, 1.937e-07, 3.4)], [], [(17, 16, 11, 10), (31, 29, 21, 23), (30, 28, 24, 26), (29, 31, 27, 25), (28, 30, 22, 20), (1, 3, 4, 6), (2, 0, 7, 5), (0, 1, 6, 7), (3, 2, 5, 4), (19, 18, 14, 15), (16, 17, 13, 12), (18, 19, 8, 9)])
me_tiles_021.polygons.foreach_set('material_index', [2, 2, 2, 2, 2, 3, 3, 3, 3, 2, 2, 2])
_uv = me_tiles_021.uv_layers.new(name='UVMap')
_uv.uv.foreach_set('vector', [0.5, 0.2, 0.5, -0.95, 0.6, -0.95, 0.6, 0.2, 0.2, 0.5, -1.2, 0.5, -1.2, 0.6, 0.2, 0.6, 0.2, 0.05, -1.2, 0.05, -1.25, 0.0, 0.25, 0.0, 0.8, 0.2, 2.2, 0.2, 2.25, 0.25, 0.75, 0.25, 0.8, 0.5, 2.2, 0.5, 2.2, 0.6, 0.8, 0.6, 0.75, 0.25, 2.25, 0.25, 2.5, 0.5, 0.5, 0.5, 0.25, 0.0, -1.25, 0.0, -1.5, -0.5, 0.5, -0.5, 0.75, 0.0, 0.75, 1.25, 0.5, 1.5, 0.5, -0.5, 0.25, 0.25, 0.25, -1.0, 0.5, -1.5, 0.5, 0.5, 0.2, 0.2, 0.2, -0.95, 0.25, -1.0, 0.25, 0.25, 0.8, 0.05, 0.8, 1.2, 0.75, 1.25, 0.75, 0.0, 0.5, 0.05, 0.5, 1.2, 0.6, 1.2, 0.6, 0.05])
me_tiles_021.materials.append(mat_mtl_floor_wood)
me_tiles_021.materials.append(mat_mtl_floor_marbtile)
me_tiles_021.materials.append(mat_mtl_floor_trim)
me_tiles_021.materials.append(mat_mtl_wall_01)
me_tiles_021.use_remesh_preserve_volume = False
me_tiles_021.use_remesh_preserve_attributes = False
me_tiles_021.use_mirror_vertex_groups = False
me_tiles_021.update()
me_tiles_019 = bpy.data.meshes.new('tiles.019')
me_tiles_019.from_pydata([(0.0, -0.05, 0.2), (0.0, -0.05, 0.0), (2.0, 1.937e-07, 0.2), (2.0, -0.05, 0.2), (0.0, 1.937e-07, 0.2), (2.0, -0.05, 0.0), (0.0, 1.937e-07, 4.0), (0.0, 1.937e-07, 0.2), (2.0, 1.937e-07, 4.0), (2.0, 1.937e-07, 0.2), (0.5, 1.937e-07, 1.0), (0.5, 1.937e-07, 0.2), (1.5, 1.937e-07, 1.0), (1.5, 1.937e-07, 0.2), (1.5, 1.937e-07, 0.2), (0.5, 9.611e-07, 0.2), (0.5, 1.937e-07, 0.2), (1.5, -0.05, 0.2), (0.5, -0.05, 0.0), (0.5, -0.05, 0.2), (0.5, -0.05, 0.0), (0.5, -0.05, 0.2), (1.5, -0.05, 0.0), (0.5, 9.611e-07, 0.0), (1.5, 9.611e-07, 0.2), (1.5, -0.05, 0.0), (1.5, -0.05, 0.2), (1.5, 9.611e-07, 0.0)], [], [(17, 22, 5, 3), (14, 17, 3, 2), (11, 10, 6, 7), (12, 13, 9, 8), (10, 12, 8, 6), (4, 0, 19, 16), (25, 26, 24, 27), (0, 1, 20, 19), (21, 18, 23, 15)])
me_tiles_019.polygons.foreach_set('material_index', [2, 2, 3, 3, 3, 2, 2, 2, 2])
_uv = me_tiles_019.uv_layers.new(name='UVMap')
_uv.uv.foreach_set('vector', [0.25, 0.6, 0.25, 0.5, 0.5, 0.5, 0.5, 0.6, 0.25, 0.5, 0.25, 0.475, 0.5, 0.475, 0.5, 0.5, 0.75, 0.6, 0.75, 1.0, 0.5, 2.5, 0.5, 0.6, 0.25, 0.0, 0.25, -0.4, 0.5, -0.4, 0.5, 1.5, 0.75, 0.0, 1.25, 0.0, 1.5, 1.5, 0.5, 1.5, 0.5, 0.5, 0.5, 0.475, 0.75, 0.475, 0.75, 0.5, 0.475, 0.5, 0.475, 0.6, 0.5, 0.6, 0.5, 0.5, 0.5, 0.6, 0.5, 0.5, 0.75, 0.5, 0.75, 0.6, 0.475, 0.6, 0.475, 0.5, 0.5, 0.5, 0.5, 0.6])
me_tiles_019.materials.append(mat_mtl_floor_wood)
me_tiles_019.materials.append(mat_mtl_floor_marbtile)
me_tiles_019.materials.append(mat_mtl_floor_trim)
me_tiles_019.materials.append(mat_mtl_wall_01)
me_tiles_019.use_remesh_preserve_volume = False
me_tiles_019.use_remesh_preserve_attributes = False
me_tiles_019.use_mirror_vertex_groups = False
me_tiles_019.update()
me_tiles_018 = bpy.data.meshes.new('tiles.018')
me_tiles_018.from_pydata([(2.0, -0.05, 0.2), (2.0, 1.937e-07, 0.2), (0.0, -0.05, 0.0), (0.0, -0.05, 0.2), (0.0, 1.937e-07, 0.2), (2.0, -0.05, 0.0), (0.0, 1.937e-07, 4.0), (0.0, 1.937e-07, 0.2), (2.0, 1.937e-07, 4.0), (2.0, 1.937e-07, 0.2), (0.5, 1.937e-07, 2.5), (0.5, 1.937e-07, 1.5), (1.5, 1.937e-07, 2.5), (1.5, 1.937e-07, 1.5)], [], [(4, 3, 0, 1), (3, 2, 5, 0), (11, 10, 6, 7), (12, 13, 9, 8), (13, 11, 7, 9), (10, 12, 8, 6)])
me_tiles_018.polygons.foreach_set('material_index', [2, 2, 3, 3, 3, 3])
_uv = me_tiles_018.uv_layers.new(name='UVMap')
_uv.uv.foreach_set('vector', [0.5, 0.5, 0.5, 0.475, 1.5, 0.475, 1.5, 0.5, 0.5, 0.6, 0.5, 0.5, 1.5, 0.5, 1.5, 0.6, 0.75, 0.25, 0.75, 0.75, 0.5, 1.5, 0.5, -0.4, 0.25, 0.75, 0.25, 0.25, 0.5, -0.4, 0.5, 1.5, 0.25, 0.25, -0.25, 0.25, -0.5, -0.4, 0.5, -0.4, 0.75, 0.75, 1.25, 0.75, 1.5, 1.5, 0.5, 1.5])
me_tiles_018.materials.append(mat_mtl_floor_wood)
me_tiles_018.materials.append(mat_mtl_floor_marbtile)
me_tiles_018.materials.append(mat_mtl_floor_trim)
me_tiles_018.materials.append(mat_mtl_wall_01)
me_tiles_018.use_remesh_preserve_volume = False
me_tiles_018.use_remesh_preserve_attributes = False
me_tiles_018.use_mirror_vertex_groups = False
me_tiles_018.update()
me_tiles_017 = bpy.data.meshes.new('tiles.017')
me_tiles_017.from_pydata([(0.0, 1.937e-07, 4.0), (0.0, 1.937e-07, 0.2), (0.0, -0.05, 0.2), (0.0, -0.05, 0.0), (4.0, 1.937e-07, 0.2), (4.0, -0.05, 0.2), (0.0, 1.937e-07, 0.2), (4.0, 1.937e-07, 4.0), (4.0, 1.937e-07, 0.2), (4.0, -0.05, 0.0)], [], [(0, 6, 8, 7), (2, 3, 9, 5), (1, 2, 5, 4)])
me_tiles_017.polygons.foreach_set('material_index', [3, 2, 2])
_uv = me_tiles_017.uv_layers.new(name='UVMap')
_uv.uv.foreach_set('vector', [0.5, 0.5, 0.5, -1.4, 2.5, -1.4, 2.5, 0.5, 0.5, 0.6, 0.5, 0.5, 2.5, 0.5, 2.5, 0.6, 0.5, 0.5, 0.5, 0.475, 2.5, 0.475, 2.5, 0.5])
me_tiles_017.materials.append(mat_mtl_floor_wood)
me_tiles_017.materials.append(mat_mtl_floor_marbtile)
me_tiles_017.materials.append(mat_mtl_floor_trim)
me_tiles_017.materials.append(mat_mtl_wall_01)
me_tiles_017.use_remesh_preserve_volume = False
me_tiles_017.use_remesh_preserve_attributes = False
me_tiles_017.use_mirror_vertex_groups = False
me_tiles_017.update()
me_tiles_016 = bpy.data.meshes.new('tiles.016')
me_tiles_016.from_pydata([(2.0, -0.05, 0.2), (2.0, 1.937e-07, 0.2), (0.0, -0.05, 0.0), (0.0, -0.05, 0.2), (0.0, 1.937e-07, 0.2), (0.0, 1.937e-07, 4.0), (0.0, 1.937e-07, 0.2), (2.0, 1.937e-07, 4.0), (2.0, 1.937e-07, 0.2), (2.0, -0.05, 0.0)], [], [(4, 3, 0, 1), (3, 2, 9, 0), (5, 6, 8, 7)])
me_tiles_016.polygons.foreach_set('material_index', [2, 2, 3])
_uv = me_tiles_016.uv_layers.new(name='UVMap')
_uv.uv.foreach_set('vector', [0.5, 0.5, 0.5, 0.475, 1.5, 0.475, 1.5, 0.5, 0.5, 0.6, 0.5, 0.5, 1.5, 0.5, 1.5, 0.6, 0.5, 0.5, 0.5, -1.4, 1.5, -1.4, 1.5, 0.5])
me_tiles_016.materials.append(mat_mtl_floor_wood)
me_tiles_016.materials.append(mat_mtl_floor_marbtile)
me_tiles_016.materials.append(mat_mtl_floor_trim)
me_tiles_016.materials.append(mat_mtl_wall_01)
me_tiles_016.use_remesh_preserve_volume = False
me_tiles_016.use_remesh_preserve_attributes = False
me_tiles_016.use_mirror_vertex_groups = False
me_tiles_016.update()
me_tiles_015 = bpy.data.meshes.new('tiles.015')
me_tiles_015.from_pydata([(0.5, -0.05, 2.1), (0.3, -0.05, 2.3), (0.3, 1.937e-07, 2.3), (0.5, -0.05, 0.0), (0.3, -0.05, 0.2), (0.3, 1.937e-07, 0.2), (1.5, 0.2, 2.1), (1.5, 0.2, 0.0), (1.5, -0.05, 2.1), (1.7, -0.05, 2.3), (0.3, -0.05, 2.3), (0.3, 1.937e-07, 2.3), (0.5, 0.2, 2.1), (0.3, 1.937e-07, 0.2), (0.3, -0.05, 0.2), (0.0, 1.937e-07, 0.2), (0.0, 1.937e-07, 4.0), (0.3, 1.937e-07, 0.2), (1.7, 1.937e-07, 0.2), (1.7, -0.05, 0.2), (1.7, 1.937e-07, 0.2), (2.0, 1.937e-07, 4.0), (1.5, -0.05, 0.0), (1.7, 1.937e-07, 2.3), (2.0, 1.937e-07, 0.2), (1.7, 1.937e-07, 2.3), (1.7, -0.05, 2.3), (0.3, 1.937e-07, 2.3), (1.7, 1.937e-07, 2.3), (1.5, -0.05, 2.1), (1.5, 0.2, 2.1), (0.5, 0.2, -9.686e-08), (0.5, -0.05, -9.686e-08), (0.0, 1.937e-07, 0.2), (0.0, -0.05, 0.2), (0.0, -0.05, 0.0), (1.7, 1.937e-07, 0.2), (1.7, -0.05, 0.2), (1.5, -0.05, 0.0), (2.0, 1.937e-07, 0.2), (2.0, -0.05, 0.2), (2.0, -0.05, 0.0), (0.5, -0.05, 2.1), (0.5, 0.2, 2.1)], [], [(22, 8, 6, 7), (22, 19, 9, 8), (19, 18, 23, 9), (29, 26, 10, 42), (26, 25, 11, 10), (30, 29, 42, 43), (20, 24, 21, 28), (15, 17, 27, 16), (0, 1, 14, 32), (1, 2, 13, 14), (35, 3, 4, 34), (34, 4, 5, 33), (27, 28, 21, 16), (12, 0, 32, 31), (37, 40, 39, 36), (38, 41, 40, 37)])
me_tiles_015.polygons.foreach_set('material_index', [2, 2, 2, 2, 2, 2, 3, 3, 2, 2, 2, 2, 3, 2, 2, 2])
_uv = me_tiles_015.uv_layers.new(name='UVMap')
_uv.uv.foreach_set('vector', [0.475, 0.5, 0.475, 1.55, 0.6, 1.55, 0.6, 0.5, 0.25, 0.5, 0.35, 0.6, 0.35, 1.65, 0.25, 1.55, 0.475, 0.6, 0.5, 0.6, 0.5, 1.65, 0.475, 1.65, 0.25, 0.55, 0.35, 0.65, -0.35, 0.65, -0.25, 0.55, 0.35, 0.475, 0.35, 0.5, -0.35, 0.5, -0.35, 0.475, 0.25, 0.6, 0.25, 0.475, -0.25, 0.475, -0.25, 0.6, 0.35, 0.6, 0.5, 0.6, 0.5, 2.5, 0.35, 1.65, 0.5, 0.6, 0.65, 0.6, 0.65, 1.65, 0.5, 2.5, 0.75, 0.55, 0.65, 0.65, 0.65, -0.4, 0.75, -0.5, 0.475, 0.65, 0.5, 0.65, 0.5, -0.4, 0.475, -0.4, 0.5, 0.5, 0.75, 0.5, 0.65, 0.6, 0.5, 0.6, 0.5, 0.475, 0.65, 0.475, 0.65, 0.5, 0.5, 0.5, 0.65, 0.65, 1.35, 0.65, 1.5, 1.5, 0.5, 1.5, 0.6, 0.55, 0.475, 0.55, 0.475, -0.5, 0.6, -0.5, 0.35, 0.475, 0.5, 0.475, 0.5, 0.5, 0.35, 0.5, 0.25, 0.5, 0.5, 0.5, 0.5, 0.6, 0.35, 0.6])
me_tiles_015.materials.append(mat_mtl_floor_wood)
me_tiles_015.materials.append(mat_mtl_floor_marbtile)
me_tiles_015.materials.append(mat_mtl_floor_trim)
me_tiles_015.materials.append(mat_mtl_wall_01)
me_tiles_015.use_remesh_preserve_volume = False
me_tiles_015.use_remesh_preserve_attributes = False
me_tiles_015.use_mirror_vertex_groups = False
me_tiles_015.update()
me_tiles_014 = bpy.data.meshes.new('tiles.014')
me_tiles_014.from_pydata([(0.8, 1.937e-07, 2.3), (0.8, -0.05, 2.3), (3.2, -0.05, 2.3), (3.0, -0.05, 2.1), (3.0, 0.2, 0.0), (3.0, 0.2, 2.1), (0.8, 1.937e-07, 0.2), (0.8, -0.05, 0.2), (1.0, -0.05, 0.0), (0.8, 1.937e-07, 2.3), (0.8, -0.05, 2.3), (1.0, -0.05, 2.1), (1.0, 0.2, 2.1), (0.8, 1.937e-07, 0.2), (0.8, -0.05, 0.2), (0.0, 1.937e-07, 0.2), (0.0, 1.937e-07, 4.0), (0.8, 1.937e-07, 0.2), (3.2, 1.937e-07, 0.2), (3.2, -0.05, 0.2), (3.2, 1.937e-07, 0.2), (4.0, 1.937e-07, 4.0), (3.0, -0.05, 0.0), (3.2, 1.937e-07, 2.3), (4.0, 1.937e-07, 0.2), (3.2, 1.937e-07, 2.3), (3.2, -0.05, 2.3), (0.8, 1.937e-07, 2.3), (3.2, 1.937e-07, 2.3), (3.0, -0.05, 2.1), (3.0, 0.2, 2.1), (1.0, 0.2, -9.686e-08), (1.0, -0.05, -9.686e-08), (0.0, 1.937e-07, 0.2), (0.0, -0.05, 0.2), (0.0, -0.05, 0.0), (3.2, 1.937e-07, 0.2), (3.2, -0.05, 0.2), (3.0, -0.05, 0.0), (4.0, 1.937e-07, 0.2), (4.0, -0.05, 0.2), (4.0, -0.05, 0.0), (1.0, -0.05, 2.1), (1.0, 0.2, 2.1)], [], [(30, 29, 42, 43), (26, 25, 0, 1), (29, 26, 1, 42), (19, 18, 23, 2), (22, 19, 2, 3), (22, 3, 5, 4), (34, 7, 6, 33), (35, 8, 7, 34), (10, 9, 13, 14), (11, 10, 14, 32), (15, 17, 27, 16), (20, 24, 21, 28), (27, 28, 21, 16), (12, 11, 32, 31), (37, 40, 39, 36), (38, 41, 40, 37)])
me_tiles_014.polygons.foreach_set('material_index', [2, 2, 2, 2, 2, 2, 2, 2, 2, 2, 3, 3, 3, 2, 2, 2])
_uv = me_tiles_014.uv_layers.new(name='UVMap')
_uv.uv.foreach_set('vector', [0.0, 0.6, 0.0, 0.475, -1.0, 0.475, -1.0, 0.6, 0.1, 0.475, 0.1, 0.5, -1.1, 0.5, -1.1, 0.475, 0.0, 0.55, 0.1, 0.65, -1.1, 0.65, -1.0, 0.55, 0.475, 0.6, 0.5, 0.6, 0.5, 1.65, 0.475, 1.65, 0.0, 0.5, 0.1, 0.6, 0.1, 1.65, 0.0, 1.55, 0.475, 0.5, 0.475, 1.55, 0.6, 1.55, 0.6, 0.5, 0.5, 0.475, 0.9, 0.475, 0.9, 0.5, 0.5, 0.5, 0.5, 0.5, 1.0, 0.5, 0.9, 0.6, 0.5, 0.6, 0.475, 0.65, 0.5, 0.65, 0.5, -0.4, 0.475, -0.4, 0.0, 0.55, -0.1, 0.65, -0.1, -0.4, 0.0, -0.5, 0.5, 0.6, 0.9, 0.6, 0.9, 1.65, 0.5, 2.5, 0.1, 0.6, 0.5, 0.6, 0.5, 2.5, 0.1, 1.65, 0.9, 0.65, 2.1, 0.65, 2.5, 1.5, 0.5, 1.5, 0.6, 0.55, 0.475, 0.55, 0.475, -0.5, 0.6, -0.5, 0.1, 0.475, 0.5, 0.475, 0.5, 0.5, 0.1, 0.5, 0.0, 0.5, 0.5, 0.5, 0.5, 0.6, 0.1, 0.6])
me_tiles_014.materials.append(mat_mtl_floor_wood)
me_tiles_014.materials.append(mat_mtl_floor_marbtile)
me_tiles_014.materials.append(mat_mtl_floor_trim)
me_tiles_014.materials.append(mat_mtl_wall_01)
me_tiles_014.use_remesh_preserve_volume = False
me_tiles_014.use_remesh_preserve_attributes = False
me_tiles_014.use_mirror_vertex_groups = False
me_tiles_014.update()
me_tiles_013 = bpy.data.meshes.new('tiles.013')
me_tiles_013.from_pydata([(1.0, 7.451e-08, 7.5), (1.0, 7.451e-08, 0.5), (3.0, 1.937e-07, 0.5), (3.0, 1.937e-07, 7.5), (4.0, 1.937e-07, 8.0), (4.0, 1.937e-07, 0.2), (0.0, 1.49e-08, 8.0), (0.0, 1.49e-08, 0.2), (3.0, 1.937e-07, 7.5), (3.0, 1.937e-07, 0.5), (1.0, 7.451e-08, 0.5), (1.0, 7.451e-08, 7.5), (2.9, 0.25, 7.4), (2.9, 0.25, 0.6), (1.1, 0.25, 0.6), (1.1, 0.25, 7.4), (0.0, 1.49e-08, 0.2), (4.0, 1.937e-07, 0.2), (0.0, -0.05, 0.2), (4.0, -0.05, 0.2), (0.0, -0.05, 1.49e-08), (4.0, -0.05, 1.49e-08), (1.0, 0.25, 7.5), (1.0, 0.25, 0.5), (3.0, 0.25, 0.5), (3.0, 0.25, 7.5), (1.1, 7.451e-08, 7.4), (1.1, 7.451e-08, 0.6), (2.9, 1.937e-07, 0.6), (2.9, 1.937e-07, 7.4), (1.1, 0.25, 7.4), (1.1, 0.25, 0.6), (2.9, 0.25, 0.6), (2.9, 0.25, 7.4), (1.0, 7.451e-08, 7.5), (1.0, 7.451e-08, 0.5), (3.0, 1.937e-07, 0.5), (3.0, 1.937e-07, 7.5), (1.0, 0.25, 7.5), (1.0, 0.25, 0.5), (3.0, 0.25, 0.5), (3.0, 0.25, 7.5), (1.1, 7.451e-08, 7.4), (1.1, 7.451e-08, 0.6), (2.9, 1.937e-07, 0.6), (2.9, 1.937e-07, 7.4)], [], [(45, 42, 30, 33), (43, 44, 32, 31), (44, 43, 35, 36), (42, 45, 37, 34), (31, 32, 40, 39), (33, 30, 38, 41), (1, 0, 6, 7), (0, 3, 4, 6), (2, 1, 7, 5), (3, 2, 5, 4), (29, 28, 9, 8), (27, 26, 11, 10), (13, 12, 25, 24), (15, 14, 23, 22), (17, 16, 18, 19), (19, 18, 20, 21), (28, 29, 12, 13), (26, 27, 14, 15)])
me_tiles_013.polygons.foreach_set('material_index', [2, 2, 2, 2, 2, 2, 3, 3, 3, 3, 2, 2, 2, 2, 2, 2, 2, 2])
_uv = me_tiles_013.uv_layers.new(name='UVMap')
_uv.uv.foreach_set('vector', [0.95, 0.5, 0.05, 0.5, 0.05, 0.625, 0.95, 0.625, 0.05, 0.5, 0.95, 0.5, 0.95, 0.625, 0.05, 0.625, 0.95, 0.8, 0.05, 0.8, 0.0, 0.75, 1.0, 0.75, 0.05, 0.2, 0.95, 0.2, 1.0, 0.25, 0.0, 0.25, 0.05, 0.8, 0.95, 0.8, 1.0, 0.75, 0.0, 0.75, 0.95, 0.2, 0.05, 0.2, 0.0, 0.25, 1.0, 0.25, 0.0, 0.75, 0.0, 4.25, -0.5, 4.5, -0.5, 0.6, 0.0, 0.25, 1.0, 0.25, 1.5, 0.5, -0.5, 0.5, 0.0, 0.75, -1.0, 0.75, -1.5, 0.6, 0.5, 0.6, 0.0, 0.25, 0.0, -3.25, 0.5, -3.4, 0.5, 0.5, 0.95, 0.2, 0.95, -3.2, 1.0, -3.25, 1.0, 0.25, 0.05, 0.8, 0.05, 4.2, 0.0, 4.25, 0.0, 0.75, 0.95, 0.8, 0.95, 4.2, 1.0, 4.25, 1.0, 0.75, 0.05, 0.2, 0.05, -3.2, 0.0, -3.25, 0.0, 0.25, 0.5, 0.5, -1.5, 0.5, -1.5, 0.475, 0.5, 0.475, 0.5, 0.6, -1.5, 0.6, -1.5, 0.5, 0.5, 0.5, 0.5, 0.8, 0.5, 4.2, 0.625, 4.2, 0.625, 0.8, 0.5, 0.2, 0.5, -3.2, 0.625, -3.2, 0.625, 0.2])
me_tiles_013.materials.append(mat_mtl_floor_wood)
me_tiles_013.materials.append(mat_mtl_floor_marbtile)
me_tiles_013.materials.append(mat_mtl_floor_trim)
me_tiles_013.materials.append(mat_mtl_wall_01)
me_tiles_013.use_remesh_preserve_volume = False
me_tiles_013.use_remesh_preserve_attributes = False
me_tiles_013.use_mirror_vertex_groups = False
me_tiles_013.update()
me_tiles_012 = bpy.data.meshes.new('tiles.012')
me_tiles_012.from_pydata([(1.907e-06, 0.0, 0.0), (1.0, 0.0, 0.0), (1.907e-06, -1.0, 0.0), (1.0, -1.0, 0.0), (1.907e-06, -4.0, 0.0), (4.0, -4.0, 0.0), (1.0, 0.0, 0.0), (4.0, 0.0, 0.0), (1.05, -1.05, 0.01), (1.907e-06, -1.05, 0.01), (1.0, -1.0, 0.0), (1.907e-06, -1.0, 0.0), (1.1, -1.1, 0.0), (1.907e-06, -1.1, 0.0), (1.1, -1.1, 0.0), (1.1, -1.907e-06, 0.0), (1.0, -1.0, 0.0), (1.0, -1.907e-06, 0.0), (1.05, -1.05, 0.01), (1.05, -1.907e-06, 0.01)], [], [(2, 3, 1, 0), (3, 2, 4, 5), (3, 5, 7, 6), (11, 9, 8, 10), (12, 8, 9, 13), (15, 19, 18, 14), (16, 18, 19, 17)])
me_tiles_012.polygons.foreach_set('material_index', [1, 0, 0, 2, 2, 2, 2])
_uv = me_tiles_012.uv_layers.new(name='UVMap')
_uv.uv.foreach_set('vector', [0.5, 0.0, 1.0, 0.0, 1.0, 0.5, 0.5, 0.5, 9.537e-07, 0.0, -0.5, 0.0, -0.5, -1.5, 1.5, -1.5, 9.537e-07, 0.0, 1.5, -1.5, 1.5, 0.5, 9.537e-07, 0.5, 0.5, 1.907e-06, 0.5, -0.025, 1.025, -0.025, 1.0, 9.537e-07, 0.05, 0.95, 0.025, 0.975, -0.5, 0.975, -0.5, 0.95, 0.05, 0.5, 0.025, 0.5, 0.025, -0.025, 0.05, -0.05, 1.0, 0.0, 1.025, -0.025, 1.025, 0.5, 1.0, 0.5])
me_tiles_012.materials.append(mat_mtl_floor_wood)
me_tiles_012.materials.append(mat_mtl_floor_marbtile)
me_tiles_012.materials.append(mat_mtl_floor_trim)
me_tiles_012.materials.append(mat_mtl_wall_01)
me_tiles_012.use_remesh_preserve_volume = False
me_tiles_012.use_remesh_preserve_attributes = False
me_tiles_012.use_mirror_vertex_groups = False
me_tiles_012.update()
me_tiles_011 = bpy.data.meshes.new('tiles.011')
me_tiles_011.from_pydata([(4.0, 0.0, 0.0), (4.0, -1.0, 0.0), (3.0, 0.0, 0.0), (3.0, -1.0, 0.0), (0.0, 0.0, 0.0), (0.0, -4.0, 0.0), (4.0, -1.0, 0.0), (4.0, -4.0, 0.0), (2.95, -1.05, 0.01), (2.95, 0.0, 0.01), (3.0, -1.0, 0.0), (3.0, 0.0, 0.0), (2.9, -1.1, 0.0), (2.9, 0.0, 0.0), (2.9, -1.1, 0.0), (4.0, -1.1, 0.0), (3.0, -1.0, 0.0), (4.0, -1.0, 0.0), (2.95, -1.05, 0.01), (4.0, -1.05, 0.01)], [], [(2, 3, 1, 0), (3, 2, 4, 5), (3, 5, 7, 6), (11, 9, 8, 10), (12, 8, 9, 13), (15, 19, 18, 14), (16, 18, 19, 17)])
me_tiles_011.polygons.foreach_set('material_index', [1, 0, 0, 2, 2, 2, 2])
_uv = me_tiles_011.uv_layers.new(name='UVMap')
_uv.uv.foreach_set('vector', [0.0, 0.5, 0.0, 0.0, 0.5, 0.0, 0.5, 0.5, 0.0, 0.0, 0.0, 0.5, -1.5, 0.5, -1.5, -1.5, 0.0, 0.0, -1.5, -1.5, 0.5, -1.5, 0.5, 0.0, 1.907e-06, 0.5, -0.025, 0.5, -0.025, -0.025, 9.537e-07, 9.537e-07, 0.95, 0.95, 0.975, 0.975, 0.975, 1.5, 0.95, 1.5, 0.5, 0.95, 0.5, 0.975, -0.025, 0.975, -0.05, 0.95, 0.0, 1.907e-06, -0.025, -0.025, 0.5, -0.025, 0.5, 9.537e-07])
me_tiles_011.materials.append(mat_mtl_floor_wood)
me_tiles_011.materials.append(mat_mtl_floor_marbtile)
me_tiles_011.materials.append(mat_mtl_floor_trim)
me_tiles_011.materials.append(mat_mtl_wall_01)
me_tiles_011.use_remesh_preserve_volume = False
me_tiles_011.use_remesh_preserve_attributes = False
me_tiles_011.use_mirror_vertex_groups = False
me_tiles_011.update()
me_tiles_010 = bpy.data.meshes.new('tiles.010')
me_tiles_010.from_pydata([(4.0, -4.0, 0.0), (3.0, -4.0, 0.0), (4.0, -3.0, 0.0), (3.0, -3.0, 0.0), (4.0, 0.0, 0.0), (0.0, 0.0, 0.0), (3.0, -4.0, 0.0), (-1.907e-06, -4.0, 0.0), (2.95, -2.95, 0.01), (4.0, -2.95, 0.01), (3.0, -3.0, 0.0), (4.0, -3.0, 0.0), (2.9, -2.9, 0.0), (4.0, -2.9, 0.0), (2.9, -2.9, 0.0), (2.9, -4.0, 0.0), (3.0, -3.0, 0.0), (3.0, -4.0, 0.0), (2.95, -2.95, 0.01), (2.95, -4.0, 0.01)], [], [(2, 3, 1, 0), (3, 2, 4, 5), (3, 5, 7, 6), (11, 9, 8, 10), (12, 8, 9, 13), (15, 19, 18, 14), (16, 18, 19, 17)])
me_tiles_010.polygons.foreach_set('material_index', [1, 0, 0, 2, 2, 2, 2])
_uv = me_tiles_010.uv_layers.new(name='UVMap')
_uv.uv.foreach_set('vector', [0.5, 0.0, -9.537e-07, 0.0, -9.537e-07, -0.5, 0.5, -0.5, 1.0, 0.0, 1.5, 0.0, 1.5, 1.5, -0.5, 1.5, 1.0, 0.0, -0.5, 1.5, -0.5, -0.5, 1.0, -0.5, 0.5, 1.0, 0.5, 1.025, -0.025, 1.025, 0.0, 1.0, 0.95, 0.05, 0.975, 0.025, 1.5, 0.025, 1.5, 0.05, 0.95, 0.5, 0.975, 0.5, 0.975, 1.025, 0.95, 1.05, 9.537e-07, 0.0, -0.025, 0.025, -0.025, -0.5, 0.0, -0.5])
_ca = me_tiles_010.color_attributes.new('Col', 'BYTE_COLOR', 'CORNER')
_ca.data.foreach_set('color', [1.0, 1.0, 1.0, 1.0, 1.0, 1.0, 1.0, 1.0, 1.0, 1.0, 1.0, 1.0, 1.0, 1.0, 1.0, 1.0, 1.0, 1.0, 1.0, 1.0, 1.0, 1.0, 1.0, 1.0, 1.0, 1.0, 1.0, 1.0, 1.0, 1.0, 1.0, 1.0, 1.0, 1.0, 1.0, 1.0, 1.0, 1.0, 1.0, 1.0, 1.0, 1.0, 1.0, 1.0, 1.0, 1.0, 1.0, 1.0, 1.0, 1.0, 1.0, 1.0, 1.0, 1.0, 1.0, 1.0, 1.0, 1.0, 1.0, 1.0, 1.0, 1.0, 1.0, 1.0, 1.0, 1.0, 1.0, 1.0, 1.0, 1.0, 1.0, 1.0, 1.0, 1.0, 1.0, 1.0, 1.0, 1.0, 1.0, 1.0, 1.0, 1.0, 1.0, 1.0, 1.0, 1.0, 1.0, 1.0, 1.0, 1.0, 1.0, 1.0, 1.0, 1.0, 1.0, 1.0, 1.0, 1.0, 1.0, 1.0, 1.0, 1.0, 1.0, 1.0, 1.0, 1.0, 1.0, 1.0, 1.0, 1.0, 1.0, 1.0])
me_tiles_010.materials.append(mat_mtl_floor_wood)
me_tiles_010.materials.append(mat_mtl_floor_marbtile)
me_tiles_010.materials.append(mat_mtl_floor_trim)
me_tiles_010.materials.append(mat_mtl_wall_01)
me_tiles_010.use_remesh_preserve_volume = False
me_tiles_010.use_remesh_preserve_attributes = False
me_tiles_010.use_mirror_vertex_groups = False
me_tiles_010.update()
me_tiles_009 = bpy.data.meshes.new('tiles.009')
me_tiles_009.from_pydata([(0.0, -4.0, 0.0), (0.0, -3.0, 0.0), (1.0, -4.0, 0.0), (1.0, -3.0, 0.0), (4.0, -4.0, 0.0), (4.0, 0.0, 0.0), (0.0, -3.0, 0.0), (0.0, 1.907e-06, 0.0), (1.05, -2.95, 0.01), (1.05, -4.0, 0.01), (1.0, -3.0, 0.0), (1.0, -4.0, 0.0), (1.1, -2.9, 0.0), (1.1, -4.0, 0.0), (1.1, -2.9, 0.0), (1.907e-06, -2.9, 0.0), (1.0, -3.0, 0.0), (1.907e-06, -3.0, 0.0), (1.05, -2.95, 0.01), (1.907e-06, -2.95, 0.01)], [], [(2, 3, 1, 0), (3, 2, 4, 5), (3, 5, 7, 6), (11, 9, 8, 10), (12, 8, 9, 13), (15, 19, 18, 14), (16, 18, 19, 17)])
me_tiles_009.polygons.foreach_set('material_index', [1, 0, 0, 2, 2, 2, 2])
_uv = me_tiles_009.uv_layers.new(name='UVMap')
_uv.uv.foreach_set('vector', [0.0, 0.5, 0.0, 1.0, -0.5, 1.0, -0.5, 0.5, 0.0, 4.768e-07, 0.0, -0.5, 1.5, -0.5, 1.5, 1.5, 0.0, 4.768e-07, 1.5, 1.5, -0.5, 1.5, -0.5, 4.768e-07, 1.0, 0.5, 1.025, 0.5, 1.025, 1.025, 1.0, 1.0, 0.05, 0.05, 0.025, 0.025, 0.025, -0.5, 0.05, -0.5, 0.5, 0.05, 0.5, 0.025, 1.025, 0.025, 1.05, 0.05, 0.0, 1.0, 0.025, 1.025, -0.5, 1.025, -0.5, 1.0])
me_tiles_009.materials.append(mat_mtl_floor_wood)
me_tiles_009.materials.append(mat_mtl_floor_marbtile)
me_tiles_009.materials.append(mat_mtl_floor_trim)
me_tiles_009.materials.append(mat_mtl_wall_01)
me_tiles_009.use_remesh_preserve_volume = False
me_tiles_009.use_remesh_preserve_attributes = False
me_tiles_009.use_mirror_vertex_groups = False
me_tiles_009.update()
me_tiles_008 = bpy.data.meshes.new('tiles.008')
me_tiles_008.from_pydata([(3.0, -3.0, 0.0), (4.0, -4.0, 0.0), (3.0, -3.0, 0.0), (3.0, -3.0, 0.0), (4.0, -4.0, 0.0), (4.0, 1.907e-06, 0.0), (0.0, -4.0, 0.0), (0.0, -3.0, 0.0), (0.0, -3.0, 0.0), (3.0, 1.907e-06, 0.0), (3.0, 1.907e-06, 0.0), (-9.537e-07, 1.907e-06, 0.0), (2.95, -2.95, 0.01), (3.0, -3.0, 0.0), (2.9, -2.9, 0.0), (3.0, 1.907e-06, 0.0), (2.9, 1.907e-06, 0.0), (2.95, 1.907e-06, 0.01), (2.95, -2.95, 0.01), (3.0, -3.0, 0.0), (2.9, -2.9, 0.0), (-9.537e-07, -2.9, 0.0), (0.0, -3.0, 0.0), (-9.537e-07, -2.95, 0.01)], [], [(1, 2, 8, 6), (9, 11, 7, 0), (5, 10, 3, 4), (14, 12, 17, 16), (15, 17, 12, 13), (19, 18, 23, 22), (21, 23, 18, 20)])
me_tiles_008.polygons.foreach_set('material_index', [1, 0, 1, 2, 2, 2, 2])
_uv = me_tiles_008.uv_layers.new(name='UVMap')
_uv.uv.foreach_set('vector', [0.5, 0.5, 0.0, 1.0, -1.5, 1.0, -1.5, 0.5, 0.0, 0.5, -1.5, 0.5, -1.5, -1.0, 0.0, -1.0, 0.5, 0.5, 9.537e-07, 0.5, 9.537e-07, -1.0, 0.5, -1.5, 0.95, 0.05, 0.975, 0.025, 0.975, 1.5, 0.95, 1.5, 9.537e-07, 0.5, -0.025, 0.5, -0.025, -0.975, 9.537e-07, -1.0, 0.0, 1.0, -0.025, 1.025, -1.5, 1.025, -1.5, 1.0, 0.5, 0.05, 0.5, 0.025, 1.975, 0.025, 1.95, 0.05])
me_tiles_008.materials.append(mat_mtl_floor_wood)
me_tiles_008.materials.append(mat_mtl_floor_marbtile)
me_tiles_008.materials.append(mat_mtl_floor_trim)
me_tiles_008.materials.append(mat_mtl_wall_01)
me_tiles_008.use_remesh_preserve_volume = False
me_tiles_008.use_remesh_preserve_attributes = False
me_tiles_008.use_mirror_vertex_groups = False
me_tiles_008.update()
me_tiles_007 = bpy.data.meshes.new('tiles.007')
me_tiles_007.from_pydata([(4.0, 1.907e-06, 0.0), (-1.907e-06, 1.907e-06, 0.0), (-4.768e-07, -3.0, 0.0), (4.0, -3.0, 0.0), (4.0, -3.0, 0.0), (-4.768e-07, -3.0, 0.0), (4.0, -4.0, 0.0), (-4.768e-07, -4.0, 0.0), (-4.768e-07, -2.95, 0.01), (4.0, -2.95, 0.01), (4.0, -3.0, 0.0), (-4.768e-07, -3.0, 0.0), (4.768e-07, -2.9, 0.0), (4.0, -2.9, 0.0)], [], [(6, 3, 2, 7), (4, 0, 1, 5), (12, 8, 9, 13), (10, 9, 8, 11)])
me_tiles_007.polygons.foreach_set('material_index', [1, 0, 2, 2])
_uv = me_tiles_007.uv_layers.new(name='UVMap')
_uv.uv.foreach_set('vector', [0.5, 0.5, 0.5, 1.0, -1.5, 1.0, -1.5, 0.5, 0.5, 0.0, 0.5, 1.5, -1.5, 1.5, -1.5, 0.0, 0.5, 0.05, 0.5, 0.025, 2.5, 0.025, 2.5, 0.05, 0.5, 1.0, 0.5, 1.025, -1.5, 1.025, -1.5, 1.0])
me_tiles_007.materials.append(mat_mtl_floor_wood)
me_tiles_007.materials.append(mat_mtl_floor_marbtile)
me_tiles_007.materials.append(mat_mtl_floor_trim)
me_tiles_007.materials.append(mat_mtl_wall_01)
me_tiles_007.use_remesh_preserve_volume = False
me_tiles_007.use_remesh_preserve_attributes = False
me_tiles_007.use_mirror_vertex_groups = False
me_tiles_007.update()
me_tiles_006 = bpy.data.meshes.new('tiles.006')
me_tiles_006.from_pydata([(1.0, -3.0, 0.0), (1.0, -3.0, 0.0), (0.0, -4.0, 0.0), (0.0, -4.0, 0.0), (1.0, -3.0, 0.0), (0.0, 1.907e-06, 0.0), (1.1, 1.907e-06, 0.0), (4.0, -4.0, 0.0), (4.0, -3.0, 0.0), (4.0, -3.0, 0.0), (1.0, 1.907e-06, 0.0), (1.0, 1.907e-06, 0.0), (1.05, 1.907e-06, 0.01), (1.0, 1.907e-06, 0.0), (4.0, 1.907e-06, 0.0), (1.05, -2.95, 0.01), (1.0, -3.0, 0.0), (1.1, -2.9, 0.0), (1.05, -2.95, 0.01), (1.0, -3.0, 0.0), (1.1, -2.9, 0.0), (4.0, -2.9, 0.0), (4.0, -3.0, 0.0), (4.0, -2.95, 0.01)], [], [(1, 8, 14, 11), (2, 0, 13, 5), (7, 9, 4, 3), (6, 12, 15, 17), (16, 15, 12, 10), (20, 18, 23, 21), (22, 23, 18, 19)])
me_tiles_006.polygons.foreach_set('material_index', [0, 1, 1, 2, 2, 2, 2])
_uv = me_tiles_006.uv_layers.new(name='UVMap')
_uv.uv.foreach_set('vector', [0.0, 0.0, 1.5, 0.0, 1.5, 1.5, 0.0, 1.5, 0.5, 0.5, 1.0, 1.0, 1.0, 2.5, 0.5, 2.5, 0.5, 0.5, 0.5, 1.0, -1.0, 1.0, -1.5, 0.5, 0.05, 0.5, 0.025, 0.5, 0.025, -0.975, 0.05, -0.95, 0.0, 0.0, 0.025, 0.025, 0.025, 1.5, 0.0, 1.5, 0.05, 0.05, 0.025, 0.025, 1.5, 0.025, 1.5, 0.05, 0.5, 0.0, 0.5, 0.025, -0.975, 0.025, -1.0, 0.0])
me_tiles_006.materials.append(mat_mtl_floor_wood)
me_tiles_006.materials.append(mat_mtl_floor_marbtile)
me_tiles_006.materials.append(mat_mtl_floor_trim)
me_tiles_006.materials.append(mat_mtl_wall_01)
me_tiles_006.use_remesh_preserve_volume = False
me_tiles_006.use_remesh_preserve_attributes = False
me_tiles_006.use_mirror_vertex_groups = False
me_tiles_006.update()
me_tiles_005 = bpy.data.meshes.new('tiles.005')
me_tiles_005.from_pydata([(1.1, 0.0, 0.0), (1.1, -4.0, 0.0), (0.0, -4.0, 0.0), (0.0, 0.0, 0.0), (1.05, -4.0, 0.01), (1.05, 0.0, 0.01), (1.0, 0.0, 0.0), (1.0, -4.0, 0.0), (1.0, 0.0, 0.0), (1.0, -4.0, 0.0), (1.0, -4.0, 0.0), (1.0, 0.0, 0.0), (4.0, 0.0, 0.0), (4.0, -4.0, 0.0)], [], [(2, 10, 11, 3), (7, 4, 5, 6), (9, 13, 12, 8), (0, 5, 4, 1)])
me_tiles_005.polygons.foreach_set('material_index', [1, 2, 0, 2])
_uv = me_tiles_005.uv_layers.new(name='UVMap')
_uv.uv.foreach_set('vector', [0.5, 0.5, 1.0, 0.5, 1.0, 2.5, 0.5, 2.5, 0.0, 0.5, 0.025, 0.5, 0.025, 2.5, 0.0, 2.5, 0.0, 0.5, 1.5, 0.5, 1.5, 2.5, 0.0, 2.5, 0.05, 0.5, 0.025, 0.5, 0.025, -1.5, 0.05, -1.5])
me_tiles_005.materials.append(mat_mtl_floor_wood)
me_tiles_005.materials.append(mat_mtl_floor_marbtile)
me_tiles_005.materials.append(mat_mtl_floor_trim)
me_tiles_005.materials.append(mat_mtl_wall_01)
me_tiles_005.use_remesh_preserve_volume = False
me_tiles_005.use_remesh_preserve_attributes = False
me_tiles_005.use_mirror_vertex_groups = False
me_tiles_005.update()
me_tiles_004 = bpy.data.meshes.new('tiles.004')
me_tiles_004.from_pydata([(4.0, -4.0, 0.0), (-1.907e-06, -4.0, 0.0), (4.0, 0.0, 0.0), (-1.907e-06, 0.0, 0.0)], [], [(0, 2, 3, 1)])
_uv = me_tiles_004.uv_layers.new(name='UVMap')
_uv.uv.foreach_set('vector', [0.5, 0.5, 0.5, 2.5, -1.5, 2.5, -1.5, 0.5])
me_tiles_004.materials.append(mat_mtl_floor_wood)
me_tiles_004.materials.append(mat_mtl_floor_marbtile)
me_tiles_004.materials.append(mat_mtl_floor_trim)
me_tiles_004.materials.append(mat_mtl_wall_01)
me_tiles_004.use_remesh_preserve_volume = False
me_tiles_004.use_remesh_preserve_attributes = False
me_tiles_004.use_mirror_vertex_groups = False
me_tiles_004.update()
me_tiles_003 = bpy.data.meshes.new('tiles.003')
me_tiles_003.from_pydata([(2.95, -4.0, 0.01), (2.95, 0.0, 0.01), (3.0, -4.0, 0.0), (2.9, -4.0, 0.0), (2.9, 0.0, 0.0), (3.0, 0.0, 0.0), (-9.537e-07, -4.0, 0.0), (-9.537e-07, 0.0, 0.0), (3.0, -4.0, 0.0), (3.0, 0.0, 0.0), (3.0, -4.0, 0.0), (4.0, -4.0, 0.0), (4.0, 0.0, 0.0), (3.0, 0.0, 0.0)], [], [(3, 0, 1, 4), (5, 1, 0, 2), (13, 7, 6, 10), (12, 9, 8, 11)])
me_tiles_003.polygons.foreach_set('material_index', [2, 2, 0, 1])
_uv = me_tiles_003.uv_layers.new(name='UVMap')
_uv.uv.foreach_set('vector', [0.95, 0.5, 0.975, 0.5, 0.975, 2.5, 0.95, 2.5, 1.431e-06, 0.5, -0.025, 0.5, -0.025, -1.5, 9.537e-07, -1.5, 0.0, 0.5, -1.5, 0.5, -1.5, -1.5, 0.0, -1.5, 0.5, 0.5, 1.431e-06, 0.5, 9.537e-07, -1.5, 0.5, -1.5])
me_tiles_003.materials.append(mat_mtl_floor_wood)
me_tiles_003.materials.append(mat_mtl_floor_marbtile)
me_tiles_003.materials.append(mat_mtl_floor_trim)
me_tiles_003.materials.append(mat_mtl_wall_01)
me_tiles_003.use_remesh_preserve_volume = False
me_tiles_003.use_remesh_preserve_attributes = False
me_tiles_003.use_mirror_vertex_groups = False
me_tiles_003.update()
me_tiles_002 = bpy.data.meshes.new('tiles.002')
me_tiles_002.from_pydata([(4.0, 0.0, 0.0), (3.0, -1.0, 0.0), (3.0, -1.0, 0.0), (4.0, 0.0, 0.0), (3.0, -1.0, 0.0), (4.0, -4.0, 0.0), (3.0, -4.0, 0.0), (-9.537e-07, 1.907e-06, 0.0), (0.0, -1.0, 0.0), (3.0, -4.0, 0.0), (-9.537e-07, -1.0, 0.0), (-9.537e-07, -4.0, 0.0), (2.95, -1.05, 0.01), (3.0, -1.0, 0.0), (2.9, -1.1, 0.0), (3.0, -4.0, 0.0), (2.9, -4.0, 0.0), (2.95, -4.0, 0.01), (2.95, -1.05, 0.01), (3.0, -1.0, 0.0), (2.9, -1.1, 0.0), (-9.537e-07, -1.1, 0.0), (-9.537e-07, -1.0, 0.0), (-4.768e-07, -1.05, 0.01)], [], [(7, 10, 4, 3), (8, 11, 6, 2), (0, 1, 9, 5), (16, 17, 12, 14), (13, 12, 17, 15), (22, 23, 18, 19), (20, 18, 23, 21)])
me_tiles_002.polygons.foreach_set('material_index', [1, 0, 1, 2, 2, 2, 2])
_uv = me_tiles_002.uv_layers.new(name='UVMap')
_uv.uv.foreach_set('vector', [0.5, 0.5, 0.5, 9.537e-07, 2.0, 0.0, 2.5, 0.5, 0.5, 0.0, 0.5, -1.5, 2.0, -1.5, 2.0, 0.0, 0.5, 0.5, 1.431e-06, 0.0, 1.431e-06, -1.5, 0.5, -1.5, 0.95, 0.5, 0.975, 0.5, 0.975, 1.975, 0.95, 1.95, 1.431e-06, 0.0, -0.025, -0.025, -0.025, -1.5, 1.431e-06, -1.5, 0.5, 9.537e-07, 0.5, -0.025, 1.975, -0.025, 2.0, 0.0, 0.95, 0.95, 0.975, 0.975, -0.5, 0.975, -0.5, 0.95])
me_tiles_002.materials.append(mat_mtl_floor_wood)
me_tiles_002.materials.append(mat_mtl_floor_marbtile)
me_tiles_002.materials.append(mat_mtl_floor_trim)
me_tiles_002.materials.append(mat_mtl_wall_01)
me_tiles_002.use_remesh_preserve_volume = False
me_tiles_002.use_remesh_preserve_attributes = False
me_tiles_002.use_mirror_vertex_groups = False
me_tiles_002.update()
me_tiles_001 = bpy.data.meshes.new('tiles.001')
me_tiles_001.from_pydata([(4.0, -1.0, 0.0), (-4.768e-07, -1.0, 0.0), (-4.768e-07, -1.0, 0.0), (4.0, -1.0, 0.0), (0.0, 3.815e-06, 0.0), (4.0, 1.907e-06, 0.0), (-1.907e-06, -4.0, 0.0), (4.0, -4.0, 0.0), (-4.768e-07, -1.05, 0.01), (0.0, -1.0, 0.0), (4.0, -1.0, 0.0), (4.0, -1.1, 0.0), (-7.153e-07, -1.1, 0.0), (4.0, -1.05, 0.01)], [], [(4, 1, 0, 5), (2, 6, 7, 3), (9, 8, 13, 10), (11, 13, 8, 12)])
me_tiles_001.polygons.foreach_set('material_index', [1, 0, 2, 2])
_uv = me_tiles_001.uv_layers.new(name='UVMap')
_uv.uv.foreach_set('vector', [0.5, 0.5, 0.5, 1.907e-06, 2.5, 9.537e-07, 2.5, 0.5, 0.5, 0.0, 0.5, -1.5, 2.5, -1.5, 2.5, 0.0, 0.5, 1.907e-06, 0.5, -0.025, 2.5, -0.025, 2.5, 9.537e-07, 0.5, 0.95, 0.5, 0.975, -1.5, 0.975, -1.5, 0.95])
me_tiles_001.materials.append(mat_mtl_floor_wood)
me_tiles_001.materials.append(mat_mtl_floor_marbtile)
me_tiles_001.materials.append(mat_mtl_floor_trim)
me_tiles_001.materials.append(mat_mtl_wall_01)
me_tiles_001.use_remesh_preserve_volume = False
me_tiles_001.use_remesh_preserve_attributes = False
me_tiles_001.use_mirror_vertex_groups = False
me_tiles_001.update()
me_g_floor_0 = bpy.data.meshes.new('g_floor_0')
me_g_floor_0.from_pydata([(1.1, -4.0, 0.0), (1.0, -4.0, 0.0), (1.05, -4.0, 0.01), (1.05, -1.05, 0.01), (1.0, -1.0, 0.0), (1.1, -1.1, 0.0), (1.0, -1.0, 0.0), (1.0, -1.0, 0.0), (0.0, 0.0, 0.0), (3.815e-06, 5.722e-06, 0.0), (1.0, -1.0, 0.0), (0.0, -4.0, 0.0), (4.0, 3.815e-06, 0.0), (4.0, -1.0, 0.0), (1.0, -4.0, 0.0), (4.0, -1.0, 0.0), (1.0, -4.0, 0.0), (4.0, -4.0, 0.0), (1.05, -1.05, 0.01), (1.0, -1.0, 0.0), (1.1, -1.1, 0.0), (4.0, -1.1, 0.0), (4.0, -1.0, 0.0), (4.0, -1.05, 0.01)], [], [(1, 2, 3, 4), (5, 3, 2, 0), (9, 10, 15, 12), (14, 17, 13, 6), (11, 16, 7, 8), (19, 18, 23, 22), (21, 23, 18, 20)])
me_g_floor_0.polygons.foreach_set('material_index', [2, 2, 1, 0, 1, 2, 2])
_uv = me_g_floor_0.uv_layers.new(name='UVMap')
_uv.uv.foreach_set('vector', [0.0, 0.5, 0.025, 0.5, 0.025, 1.975, 0.0, 2.0, 0.05, 0.95, 0.025, 0.975, 0.025, -0.5, 0.05, -0.5, 0.5, 0.5, 1.0, 2.861e-06, 2.5, 1.907e-06, 2.5, 0.5, 0.0, 0.5, 1.5, 0.5, 1.5, 2.0, 0.0, 2.0, 0.5, 0.5, 1.0, 0.5, 1.0, 2.0, 0.5, 2.5, 1.907e-06, 2.861e-06, 0.025, -0.025, 1.5, -0.025, 1.5, 1.907e-06, 0.5, 0.95, 0.5, 0.975, -0.975, 0.975, -0.95, 0.95])
me_g_floor_0.materials.append(mat_mtl_floor_wood)
me_g_floor_0.materials.append(mat_mtl_floor_marbtile)
me_g_floor_0.materials.append(mat_mtl_floor_trim)
me_g_floor_0.materials.append(mat_mtl_wall_01)
me_g_floor_0.use_remesh_preserve_volume = False
me_g_floor_0.use_remesh_preserve_attributes = False
me_g_floor_0.use_mirror_vertex_groups = False
me_g_floor_0.update()

# ---- objects
ob_g_rail_4m = bpy.data.objects.new('g_rail_4m', me_tiles_026)
ob_g_rail_2m = bpy.data.objects.new('g_rail_2m', me_tiles_025)
ob_g_rail_cap = bpy.data.objects.new('g_rail_cap', me_tiles_024)
ob_g_wall_hole = bpy.data.objects.new('g_wall_hole', me_tiles_023)
ob_g_win_8m = bpy.data.objects.new('g_win_8m', me_tiles_022)
ob_g_win_4m = bpy.data.objects.new('g_win_4m', me_tiles_021)
ob_g_vent_low = bpy.data.objects.new('g_vent_low', me_tiles_019)
ob_g_vent_high = bpy.data.objects.new('g_vent_high', me_tiles_018)
ob_g_wall_4m = bpy.data.objects.new('g_wall_4m', me_tiles_017)
ob_g_wall_2m = bpy.data.objects.new('g_wall_2m', me_tiles_016)
ob_g_door_small = bpy.data.objects.new('g_door_small', me_tiles_015)
ob_g_door_big = bpy.data.objects.new('g_door_big', me_tiles_014)
ob_g_win_tall = bpy.data.objects.new('g_win_tall', me_tiles_013)
ob_g_floor_in1 = bpy.data.objects.new('g_floor_in1', me_tiles_012)
ob_g_floor_in2 = bpy.data.objects.new('g_floor_in2', me_tiles_011)
ob_g_floor_in4 = bpy.data.objects.new('g_floor_in4', me_tiles_010)
ob_g_floor_in3 = bpy.data.objects.new('g_floor_in3', me_tiles_009)
ob_g_floor_out4 = bpy.data.objects.new('g_floor_out4', me_tiles_008)
ob_g_floor_edge4 = bpy.data.objects.new('g_floor_edge4', me_tiles_007)
ob_g_floor_out3 = bpy.data.objects.new('g_floor_out3', me_tiles_006)
ob_g_floor_edge3 = bpy.data.objects.new('g_floor_edge3', me_tiles_005)
ob_g_floor_mid = bpy.data.objects.new('g_floor_mid', me_tiles_004)
ob_g_floor_edge2 = bpy.data.objects.new('g_floor_edge2', me_tiles_003)
ob_g_floor_out2 = bpy.data.objects.new('g_floor_out2', me_tiles_002)
ob_g_floor_edge1 = bpy.data.objects.new('g_floor_edge1', me_tiles_001)
ob_g_floor_out1 = bpy.data.objects.new('g_floor_out1', me_g_floor_0)

# ---- transforms, parenting, visibility, modifiers, constraints
ob_g_rail_4m.location = (0.0, 0.0, 0.0)
ob_g_rail_4m.lineart.crease_threshold = 0.0
ob_g_rail_2m.location = (0.0, 0.0, 0.0)
ob_g_rail_2m.lineart.crease_threshold = 0.0
ob_g_rail_cap.location = (0.0, 0.0, 0.0)
ob_g_rail_cap.lineart.crease_threshold = 0.0
ob_g_wall_hole.location = (0.0, 0.0, 0.0)
ob_g_wall_hole.lineart.crease_threshold = 0.0
ob_g_win_8m.location = (0.0, 0.0, 0.0)
ob_g_win_8m.lineart.crease_threshold = 0.0
ob_g_win_4m.location = (0.0, 0.0, 0.0)
ob_g_win_4m.lineart.crease_threshold = 0.0
ob_g_vent_low.location = (0.0, 0.0, 0.0)
ob_g_vent_low.lineart.crease_threshold = 0.0
ob_g_vent_high.location = (0.0, 0.0, 0.0)
ob_g_vent_high.lineart.crease_threshold = 0.0
ob_g_wall_4m.location = (0.0, 0.0, 0.0)
ob_g_wall_4m.lineart.crease_threshold = 0.0
ob_g_wall_2m.location = (0.0, 0.0, 0.0)
ob_g_wall_2m.lineart.crease_threshold = 0.0
ob_g_door_small.location = (0.0, 0.0, 0.0)
ob_g_door_small.lineart.crease_threshold = 0.0
ob_g_door_big.location = (0.0, 0.0, 0.0)
ob_g_door_big.lineart.crease_threshold = 0.0
ob_g_win_tall.location = (0.0, 0.0, 0.0)
ob_g_win_tall.lineart.crease_threshold = 0.0
ob_g_floor_in1.location = (0.0, 0.0, 0.0)
ob_g_floor_in1.lineart.crease_threshold = 0.0
ob_g_floor_in2.location = (0.0, 0.0, 0.0)
ob_g_floor_in2.lineart.crease_threshold = 0.0
ob_g_floor_in4.location = (0.0, 0.0, 0.0)
ob_g_floor_in4.lineart.crease_threshold = 0.0
ob_g_floor_in3.location = (0.0, 0.0, 0.0)
ob_g_floor_in3.lineart.crease_threshold = 0.0
ob_g_floor_out4.location = (0.0, 0.0, 0.0)
ob_g_floor_out4.lineart.crease_threshold = 0.0
ob_g_floor_edge4.location = (0.0, 0.0, 0.0)
ob_g_floor_edge4.lineart.crease_threshold = 0.0
ob_g_floor_out3.location = (0.0, 0.0, 0.0)
ob_g_floor_out3.lineart.crease_threshold = 0.0
ob_g_floor_edge3.location = (0.0, 0.0, 0.0)
ob_g_floor_edge3.lineart.crease_threshold = 0.0
ob_g_floor_mid.location = (0.0, 0.0, 0.0)
ob_g_floor_mid.lineart.crease_threshold = 0.0
ob_g_floor_edge2.location = (0.0, 0.0, 0.0)
ob_g_floor_edge2.lineart.crease_threshold = 0.0
ob_g_floor_out2.location = (0.0, 0.0, 0.0)
ob_g_floor_out2.lineart.crease_threshold = 0.0
ob_g_floor_edge1.location = (0.0, 0.0, 0.0)
ob_g_floor_edge1.lineart.crease_threshold = 0.0
ob_g_floor_out1.location = (0.0, 0.0, 0.0)
ob_g_floor_out1.lineart.crease_threshold = 0.0

# ---- collection membership
col_collection_1.objects.link(ob_g_rail_4m)
col_collection_1.objects.link(ob_g_rail_2m)
col_collection_1.objects.link(ob_g_rail_cap)
col_collection_1.objects.link(ob_g_wall_hole)
col_collection_1.objects.link(ob_g_win_8m)
col_collection_1.objects.link(ob_g_win_4m)
col_collection_1.objects.link(ob_g_vent_low)
col_collection_1.objects.link(ob_g_vent_high)
col_collection_1.objects.link(ob_g_wall_4m)
col_collection_1.objects.link(ob_g_wall_2m)
col_collection_1.objects.link(ob_g_door_small)
col_collection_1.objects.link(ob_g_door_big)
col_collection_1.objects.link(ob_g_win_tall)
col_collection_1.objects.link(ob_g_floor_in1)
col_collection_1.objects.link(ob_g_floor_in2)
col_collection_1.objects.link(ob_g_floor_in4)
col_collection_1.objects.link(ob_g_floor_in3)
col_collection_1.objects.link(ob_g_floor_out4)
col_collection_1.objects.link(ob_g_floor_edge4)
col_collection_1.objects.link(ob_g_floor_out3)
col_collection_1.objects.link(ob_g_floor_edge3)
col_collection_1.objects.link(ob_g_floor_mid)
col_collection_1.objects.link(ob_g_floor_edge2)
col_collection_1.objects.link(ob_g_floor_out2)
col_collection_1.objects.link(ob_g_floor_edge1)
col_collection_1.objects.link(ob_g_floor_out1)

# ---- scene / render settings (as saved in the file)
scene.frame_start = 1; scene.frame_end = 250; scene.frame_set(1)
scene.render.engine = 'BLENDER_EEVEE_NEXT'
scene.render.resolution_percentage = 50
scene.render.dither_intensity = 0.0
scene.cycles.use_denoising = False
scene.cycles.samples = 128
scene.cycles.sampling_pattern = 'TABULATED_SOBOL'
scene.cycles.use_adaptive_sampling = False
scene.cycles.use_light_tree = False
scene.cycles.blur_glossy = 0.0
scene.cycles.sample_clamp_indirect = 0.0
scene.view_settings.view_transform = 'Standard'
bpy.context.view_layer.update()

# ---- added for rendering (the .blend has no active camera and no usable light): camera, sun
cam_auto = bpy.data.cameras.new('AutoCamera')
cam_auto.lens = 50.0
cam_auto.sensor_width = 36.0
cam_auto.clip_end = 1000.0
ob_auto_camera = bpy.data.objects.new('AutoCamera', cam_auto)
scene.collection.objects.link(ob_auto_camera)
ob_auto_camera.location = (15.1983, -15.2879, 12.9586)
ob_auto_camera.rotation_euler = (1.09748, -7.21219e-08, 0.694738)
scene.camera = ob_auto_camera
light_auto_sun = bpy.data.lights.new('AutoSun', 'SUN')
light_auto_sun.energy = 3.0
light_auto_sun.angle = 0.0523599
ob_auto_sun = bpy.data.objects.new('AutoSun', light_auto_sun)
scene.collection.objects.link(ob_auto_sun)
ob_auto_sun.rotation_euler = (0.872665, 0.174533, 0.523599)
bpy.context.view_layer.update()
